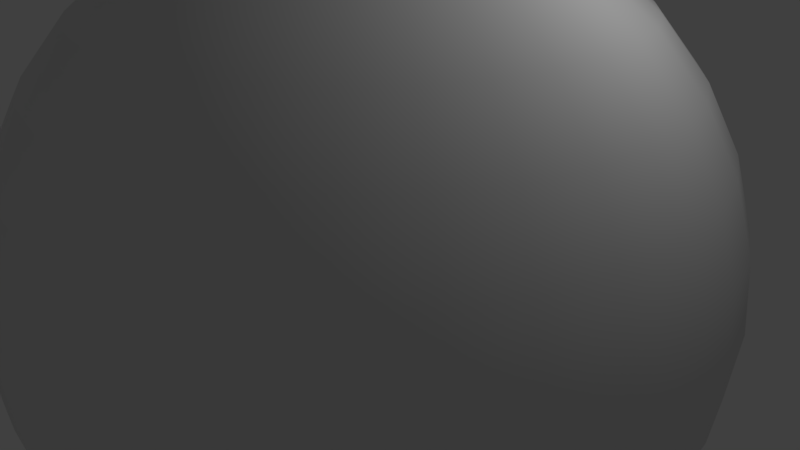 # Source: skysphere.blend  (saved by Blender 2.79.0; exported with 4.5.12 LTS)
import bpy
from mathutils import Matrix  # noqa: F401  (used for matrix-valued properties, if any)

bpy.ops.wm.read_factory_settings(use_empty=True)
scene = bpy.context.scene
scene.name = 'Scene'

# ---- collections
col_collection_1 = bpy.data.collections.new('Collection 1'); scene.collection.children.link(col_collection_1)

# ---- materials (node trees are filled in below, after node groups)
mat_starscape = bpy.data.materials.new('Starscape')
mat_starscape.alpha_threshold = 0.0
mat_starscape.use_transparent_shadow = False
mat_starscape.roughness = 0.5

# ---- material node trees

# ---- world
world_world = bpy.data.worlds.new('World'); scene.world = world_world
world_world.color = (0.05088, 0.05088, 0.05088)
world_world.use_sun_shadow = False
world_world.sun_shadow_jitter_overblur = 0.0
world_world.cycles.sampling_method = 'MANUAL'

# ---- cameras
cam_camera = bpy.data.cameras.new('Camera')
cam_camera.clip_end = 100.0
cam_camera.lens = 35.0
cam_camera.sensor_width = 32.0
cam_camera.sensor_height = 18.0
cam_camera.ortho_scale = 7.314
cam_camera.dof.focus_distance = 0.0
cam_camera.dof.aperture_fstop = 128.0

# ---- lights
light_lamp = bpy.data.lights.new('Lamp', 'POINT')
light_lamp.transmission_factor = 0.0
light_lamp.cutoff_distance = 30.0
light_lamp.energy = 100.0
light_lamp.shadow_buffer_clip_start = 1.001
light_lamp.shadow_soft_size = 0.1
light_lamp.shadow_maximum_resolution = 0.006
light_lamp.use_absolute_resolution = True

# ---- meshes
me_sphere = bpy.data.meshes.new('Sphere')
me_sphere.from_pydata([(0.03806, 0.1913, 0.9808), (0.07466, 0.3753, 0.9239), (0.1084, 0.5449, 0.8315), (0.1379, 0.6935, 0.7071), (0.1622, 0.8155, 0.5556), (0.1802, 0.9061, 0.3827), (0.1913, 0.9619, 0.1951), (0.1951, 0.9808, 7.55e-08), (0.1913, 0.9619, -0.1951), (0.1802, 0.9061, -0.3827), (0.1622, 0.8155, -0.5556), (0.1379, 0.6935, -0.7071), (0.1084, 0.5449, -0.8315), (0.07466, 0.3753, -0.9239), (0.03806, 0.1913, -0.9808), (0.07466, 0.1802, 0.9808), (0.1464, 0.3536, 0.9239), (0.2126, 0.5133, 0.8315), (0.2706, 0.6533, 0.7071), (0.3182, 0.7682, 0.5556), (0.3536, 0.8536, 0.3827), (0.3753, 0.9061, 0.1951), (0.3827, 0.9239, 7.55e-08), (0.3753, 0.9061, -0.1951), (0.3536, 0.8536, -0.3827), (0.3182, 0.7682, -0.5556), (0.2706, 0.6533, -0.7071), (0.2126, 0.5133, -0.8315), (0.1464, 0.3536, -0.9239), (0.07466, 0.1802, -0.9808), (0.1084, 0.1622, 0.9808), (0.2126, 0.3182, 0.9239), (0.3087, 0.4619, 0.8315), (0.3928, 0.5879, 0.7071), (0.4619, 0.6913, 0.5556), (0.5133, 0.7682, 0.3827), (0.5449, 0.8155, 0.1951), (0.5556, 0.8315, 7.55e-08), (0.5449, 0.8155, -0.1951), (0.5133, 0.7682, -0.3827), (0.4619, 0.6913, -0.5556), (0.3928, 0.5879, -0.7071), (0.3087, 0.4619, -0.8315), (0.2126, 0.3182, -0.9239), (0.1084, 0.1622, -0.9808), (0.1379, 0.1379, 0.9808), (0.2706, 0.2706, 0.9239), (0.3928, 0.3928, 0.8315), (0.5, 0.5, 0.7071), (0.5879, 0.5879, 0.5556), (0.6533, 0.6533, 0.3827), (0.6935, 0.6935, 0.1951), (0.7071, 0.7071, 7.55e-08), (0.6935, 0.6935, -0.1951), (0.6533, 0.6533, -0.3827), (0.5879, 0.5879, -0.5556), (0.5, 0.5, -0.7071), (0.3928, 0.3928, -0.8315), (0.2706, 0.2706, -0.9239), (0.1379, 0.1379, -0.9808), (0.1622, 0.1084, 0.9808), (0.3182, 0.2126, 0.9239), (0.4619, 0.3087, 0.8315), (0.5879, 0.3928, 0.7071), (0.6913, 0.4619, 0.5556), (0.7682, 0.5133, 0.3827), (0.8155, 0.5449, 0.1951), (0.8315, 0.5556, 7.55e-08), (0.8155, 0.5449, -0.1951), (0.7682, 0.5133, -0.3827), (0.6913, 0.4619, -0.5556), (0.5879, 0.3928, -0.7071), (0.4619, 0.3087, -0.8315), (0.3182, 0.2126, -0.9239), (0.1622, 0.1084, -0.9808), (0.1802, 0.07466, 0.9808), (0.3536, 0.1464, 0.9239), (0.5133, 0.2126, 0.8315), (0.6533, 0.2706, 0.7071), (0.7682, 0.3182, 0.5556), (0.8536, 0.3536, 0.3827), (0.9061, 0.3753, 0.1951), (0.9239, 0.3827, 7.55e-08), (0.9061, 0.3753, -0.1951), (0.8536, 0.3536, -0.3827), (0.7682, 0.3182, -0.5556), (0.6533, 0.2706, -0.7071), (0.5133, 0.2126, -0.8315), (0.3536, 0.1464, -0.9239), (0.1802, 0.07466, -0.9808), (0.1913, 0.03806, 0.9808), (0.3753, 0.07466, 0.9239), (0.5449, 0.1084, 0.8315), (0.6935, 0.1379, 0.7071), (0.8155, 0.1622, 0.5556), (0.9061, 0.1802, 0.3827), (0.9619, 0.1913, 0.1951), (0.9808, 0.1951, 7.55e-08), (0.9619, 0.1913, -0.1951), (0.9061, 0.1802, -0.3827), (0.8155, 0.1622, -0.5556), (0.6935, 0.1379, -0.7071), (0.5449, 0.1084, -0.8315), (0.3753, 0.07466, -0.9239), (0.1913, 0.03806, -0.9808), (0.1951, -3.266e-07, 0.9808), (0.3827, -3.192e-07, 0.9239), (0.5556, -3.117e-07, 0.8315), (0.7071, -3.192e-07, 0.7071), (0.8315, -3.341e-07, 0.5556), (0.9239, -2.745e-07, 0.3827), (0.9808, -3.937e-07, 0.1951), (1.0, -3.788e-07, 7.55e-08), (0.9808, -3.937e-07, -0.1951), (0.9239, -2.298e-07, -0.3827), (0.8315, -3.341e-07, -0.5556), (0.7071, -3.192e-07, -0.7071), (0.5556, -3.415e-07, -0.8315), (0.3827, -3.043e-07, -0.9239), (0.1951, -3.08e-07, -0.9808), (0.1913, -0.03806, 0.9808), (0.3753, -0.07466, 0.9239), (0.5449, -0.1084, 0.8315), (0.6935, -0.138, 0.7071), (0.8155, -0.1622, 0.5556), (0.9061, -0.1802, 0.3827), (0.9619, -0.1913, 0.1951), (0.9808, -0.1951, 7.55e-08), (0.9619, -0.1913, -0.1951), (0.9061, -0.1802, -0.3827), (0.8155, -0.1622, -0.5556), (0.6935, -0.138, -0.7071), (0.5449, -0.1084, -0.8315), (0.3753, -0.07466, -0.9239), (0.1913, -0.03806, -0.9808), (0.1802, -0.07466, 0.9808), (0.3536, -0.1464, 0.9239), (0.5133, -0.2126, 0.8315), (0.6533, -0.2706, 0.7071), (0.7682, -0.3182, 0.5556), (0.8536, -0.3536, 0.3827), (0.9061, -0.3753, 0.1951), (0.9239, -0.3827, 7.55e-08), (0.9061, -0.3753, -0.1951), (0.8536, -0.3536, -0.3827), (0.7682, -0.3182, -0.5556), (0.6533, -0.2706, -0.7071), (0.5133, -0.2126, -0.8315), (0.3536, -0.1464, -0.9239), (0.1802, -0.07466, -0.9808), (0.1622, -0.1084, 0.9808), (0.3182, -0.2126, 0.9239), (0.4619, -0.3087, 0.8315), (0.5879, -0.3928, 0.7071), (0.6913, -0.4619, 0.5556), (0.7682, -0.5133, 0.3827), (0.8155, -0.5449, 0.1951), (0.8315, -0.5556, 7.55e-08), (0.8155, -0.5449, -0.1951), (0.7682, -0.5133, -0.3827), (0.6913, -0.4619, -0.5556), (0.5879, -0.3928, -0.7071), (0.4619, -0.3087, -0.8315), (0.3182, -0.2126, -0.9239), (0.1622, -0.1084, -0.9808), (0.1379, -0.138, 0.9808), (0.2706, -0.2706, 0.9239), (0.3928, -0.3928, 0.8315), (0.5, -0.5, 0.7071), (0.5879, -0.5879, 0.5556), (0.6533, -0.6533, 0.3827), (0.6935, -0.6935, 0.1951), (0.7071, -0.7071, 7.55e-08), (0.6935, -0.6935, -0.1951), (0.6533, -0.6533, -0.3827), (0.5879, -0.5879, -0.5556), (0.5, -0.5, -0.7071), (0.3928, -0.3928, -0.8315), (0.2706, -0.2706, -0.9239), (0.1379, -0.138, -0.9808), (0.1084, -0.1622, 0.9808), (0.2126, -0.3182, 0.9239), (0.3087, -0.4619, 0.8315), (0.3928, -0.5879, 0.7071), (0.4619, -0.6913, 0.5556), (0.5133, -0.7682, 0.3827), (0.5449, -0.8155, 0.1951), (0.5556, -0.8315, 7.55e-08), (0.5449, -0.8155, -0.1951), (0.5133, -0.7682, -0.3827), (0.4619, -0.6913, -0.5556), (0.3928, -0.5879, -0.7071), (0.3087, -0.4619, -0.8315), (0.2126, -0.3182, -0.9239), (0.1084, -0.1622, -0.9808), (0.07466, -0.1802, 0.9808), (0.1464, -0.3536, 0.9239), (0.2126, -0.5133, 0.8315), (0.2706, -0.6533, 0.7071), (0.3182, -0.7682, 0.5556), (0.3536, -0.8536, 0.3827), (0.3753, -0.9061, 0.1951), (0.3827, -0.9239, 7.55e-08), (0.3753, -0.9061, -0.1951), (0.3536, -0.8536, -0.3827), (0.3182, -0.7682, -0.5556), (0.2706, -0.6533, -0.7071), (0.2126, -0.5133, -0.8315), (0.1464, -0.3536, -0.9239), (0.07466, -0.1802, -0.9808), (0.03806, -0.1913, 0.9808), (0.07466, -0.3753, 0.9239), (0.1084, -0.5449, 0.8315), (0.1379, -0.6935, 0.7071), (0.1622, -0.8155, 0.5556), (0.1802, -0.9061, 0.3827), (0.1913, -0.9619, 0.1951), (0.1951, -0.9808, 7.55e-08), (0.1913, -0.9619, -0.1951), (0.1802, -0.9061, -0.3827), (0.1622, -0.8155, -0.5556), (0.1379, -0.6935, -0.7071), (0.1084, -0.5449, -0.8315), (0.07466, -0.3753, -0.9239), (0.03806, -0.1913, -0.9808), (-7.212e-09, -0.1951, 0.9808), (4.122e-08, -0.3827, 0.9239), (2.632e-08, -0.5556, 0.8315), (-2.584e-08, -0.7071, 0.7071), (-8.544e-08, -0.8315, 0.5556), (6.357e-08, -0.9239, 0.3827), (-8.544e-08, -0.9808, 0.1951), (-1.003e-07, -1.0, 7.55e-08), (-8.544e-08, -0.9808, -0.1951), (6.357e-08, -0.9239, -0.3827), (-8.544e-08, -0.8315, -0.5556), (-2.584e-08, -0.7071, -0.7071), (-1.094e-08, -0.5556, -0.8315), (3.964e-09, -0.3827, -0.9239), (3.964e-09, -0.1951, -0.9808), (-0.03806, -0.1913, 0.9808), (-0.07466, -0.3753, 0.9239), (-0.1084, -0.5449, 0.8315), (-0.1379, -0.6935, 0.7071), (-0.1622, -0.8155, 0.5556), (-0.1802, -0.9061, 0.3827), (-0.1913, -0.9619, 0.1951), (-0.1951, -0.9808, 7.55e-08), (-0.1913, -0.9619, -0.1951), (-0.1802, -0.9061, -0.3827), (-0.1622, -0.8155, -0.5556), (-0.1379, -0.6935, -0.7071), (-0.1084, -0.5449, -0.8315), (-0.07466, -0.3753, -0.9239), (-0.03806, -0.1913, -0.9808), (-0.07466, -0.1802, 0.9808), (-0.1464, -0.3536, 0.9239), (-0.2126, -0.5133, 0.8315), (-0.2706, -0.6533, 0.7071), (-0.3182, -0.7682, 0.5556), (-0.3536, -0.8536, 0.3827), (-0.3753, -0.9061, 0.1951), (-0.3827, -0.9239, 7.55e-08), (-0.3753, -0.9061, -0.1951), (-0.3536, -0.8536, -0.3827), (-0.3182, -0.7682, -0.5556), (-0.2706, -0.6533, -0.7071), (-0.2126, -0.5133, -0.8315), (-0.1464, -0.3536, -0.9239), (-0.07466, -0.1802, -0.9808), (-0.1084, -0.1622, 0.9808), (-0.2126, -0.3182, 0.9239), (-0.3087, -0.4619, 0.8315), (-0.3928, -0.5879, 0.7071), (-0.4619, -0.6913, 0.5556), (-0.5133, -0.7682, 0.3827), (-0.5449, -0.8155, 0.1951), (-0.5556, -0.8315, 7.55e-08), (-0.5449, -0.8155, -0.1951), (-0.5133, -0.7682, -0.3827), (-0.4619, -0.6913, -0.5556), (-0.3928, -0.5879, -0.7071), (-0.3087, -0.4619, -0.8315), (-0.2126, -0.3182, -0.9239), (-0.1084, -0.1622, -0.9808), (-0.1379, -0.138, 0.9808), (-0.2706, -0.2706, 0.9239), (-0.3928, -0.3928, 0.8315), (-0.5, -0.5, 0.7071), (-0.5879, -0.5879, 0.5556), (-0.6533, -0.6533, 0.3827), (-0.6935, -0.6935, 0.1951), (-0.7071, -0.7071, 7.55e-08), (-0.6935, -0.6935, -0.1951), (-0.6533, -0.6533, -0.3827), (-0.5879, -0.5879, -0.5556), (-0.5, -0.5, -0.7071), (-0.3928, -0.3928, -0.8315), (-0.2706, -0.2706, -0.9239), (-0.1379, -0.1379, -0.9808), (-0.1622, -0.1084, 0.9808), (-0.3182, -0.2126, 0.9239), (-0.4619, -0.3087, 0.8315), (-0.5879, -0.3928, 0.7071), (-0.6913, -0.4619, 0.5556), (-0.7682, -0.5133, 0.3827), (-0.8155, -0.5449, 0.1951), (-0.8315, -0.5556, 7.55e-08), (-0.8155, -0.5449, -0.1951), (-0.7682, -0.5133, -0.3827), (-0.6913, -0.4619, -0.5556), (-0.5879, -0.3928, -0.7071), (-0.4619, -0.3087, -0.8315), (-0.3182, -0.2126, -0.9239), (-0.1622, -0.1084, -0.9808), (-0.1802, -0.07466, 0.9808), (-0.3536, -0.1464, 0.9239), (-0.5133, -0.2126, 0.8315), (-0.6533, -0.2706, 0.7071), (-0.7682, -0.3182, 0.5556), (-0.8536, -0.3536, 0.3827), (-0.9061, -0.3753, 0.1951), (-0.9239, -0.3827, 7.55e-08), (-0.9061, -0.3753, -0.1951), (-0.8536, -0.3536, -0.3827), (-0.7682, -0.3182, -0.5556), (-0.6533, -0.2706, -0.7071), (-0.5133, -0.2126, -0.8315), (-0.3536, -0.1464, -0.9239), (-0.1802, -0.07466, -0.9808), (-0.1913, -0.03806, 0.9808), (-0.3753, -0.07466, 0.9239), (-0.5449, -0.1084, 0.8315), (-0.6935, -0.1379, 0.7071), (-0.8155, -0.1622, 0.5556), (-0.9061, -0.1802, 0.3827), (-0.9619, -0.1913, 0.1951), (-0.9808, -0.1951, 7.55e-08), (-0.9619, -0.1913, -0.1951), (-0.9061, -0.1802, -0.3827), (-0.8155, -0.1622, -0.5556), (-0.6935, -0.1379, -0.7071), (-0.5449, -0.1084, -0.8315), (-0.3753, -0.07466, -0.9239), (-0.1913, -0.03806, -0.9808), (-0.1951, -3.117e-07, 0.9808), (-0.3827, -2.819e-07, 0.9239), (-0.5556, -2.819e-07, 0.8315), (-0.7071, -1.851e-07, 0.7071), (-0.8315, -1.404e-07, 0.5556), (-0.9239, -3.192e-07, 0.3827), (-0.9808, -9.567e-08, 0.1951), (-1.0, -1.404e-07, 7.55e-08), (-0.9808, -9.567e-08, -0.1951), (-0.9239, -3.192e-07, -0.3827), (-0.8315, -1.404e-07, -0.5556), (-0.7071, -1.851e-07, -0.7071), (-0.5556, -2.596e-07, -0.8315), (-0.3827, -2.521e-07, -0.9239), (-0.1951, -3.155e-07, -0.9808), (-0.1913, 0.03806, 0.9808), (-0.3753, 0.07466, 0.9239), (-0.5449, 0.1084, 0.8315), (-0.6935, 0.1379, 0.7071), (-0.8155, 0.1622, 0.5556), (-0.9061, 0.1802, 0.3827), (-0.9619, 0.1913, 0.1951), (-0.9808, 0.1951, 7.55e-08), (-0.9619, 0.1913, -0.1951), (-0.9061, 0.1802, -0.3827), (-0.8155, 0.1622, -0.5556), (-0.6935, 0.1379, -0.7071), (-0.5449, 0.1084, -0.8315), (-0.3753, 0.07466, -0.9239), (-0.1913, 0.03806, -0.9808), (-0.1802, 0.07466, 0.9808), (-0.3536, 0.1464, 0.9239), (-0.5133, 0.2126, 0.8315), (-0.6533, 0.2706, 0.7071), (-0.7682, 0.3182, 0.5556), (-0.8536, 0.3536, 0.3827), (-0.9061, 0.3753, 0.1951), (-0.9239, 0.3827, 7.55e-08), (-0.9061, 0.3753, -0.1951), (-0.8536, 0.3536, -0.3827), (-0.7682, 0.3182, -0.5556), (-0.6533, 0.2706, -0.7071), (-0.5133, 0.2126, -0.8315), (-0.3536, 0.1464, -0.9239), (-0.1802, 0.07466, -0.9808), (-0.1622, 0.1084, 0.9808), (-0.3182, 0.2126, 0.9239), (-0.4619, 0.3087, 0.8315), (-0.5879, 0.3928, 0.7071), (-0.6913, 0.4619, 0.5556), (-0.7682, 0.5133, 0.3827), (-0.8155, 0.5449, 0.1951), (-0.8315, 0.5556, 7.55e-08), (-0.8155, 0.5449, -0.1951), (-0.7682, 0.5133, -0.3827), (-0.6913, 0.4619, -0.5556), (-0.5879, 0.3928, -0.7071), (-0.4619, 0.3087, -0.8315), (-0.3182, 0.2126, -0.9239), (-0.1622, 0.1084, -0.9808), (-0.1379, 0.1379, 0.9808), (-0.2706, 0.2706, 0.9239), (-0.3928, 0.3928, 0.8315), (-0.5, 0.5, 0.7071), (-0.5879, 0.5879, 0.5556), (-0.6533, 0.6533, 0.3827), (-0.6935, 0.6935, 0.1951), (-0.7071, 0.7071, 7.55e-08), (-0.6935, 0.6935, -0.1951), (-0.6533, 0.6533, -0.3827), (-0.5879, 0.5879, -0.5556), (-0.5, 0.5, -0.7071), (-0.3928, 0.3928, -0.8315), (-0.2706, 0.2706, -0.9239), (-0.1379, 0.1379, -0.9808), (-0.1084, 0.1622, 0.9808), (-0.2126, 0.3182, 0.9239), (-0.3087, 0.4619, 0.8315), (-0.3928, 0.5879, 0.7071), (-0.4619, 0.6913, 0.5556), (-0.5133, 0.7682, 0.3827), (-0.5449, 0.8155, 0.1951), (-0.5556, 0.8315, 7.55e-08), (-0.5449, 0.8155, -0.1951), (-0.5133, 0.7682, -0.3827), (-0.4619, 0.6913, -0.5556), (-0.3928, 0.5879, -0.7071), (-0.3087, 0.4619, -0.8315), (-0.2126, 0.3182, -0.9239), (-0.1084, 0.1622, -0.9808), (-0.07466, 0.1802, 0.9808), (-0.1464, 0.3536, 0.9239), (-0.2126, 0.5133, 0.8315), (-0.2706, 0.6533, 0.7071), (-0.3182, 0.7682, 0.5556), (-0.3536, 0.8536, 0.3827), (-0.3753, 0.9061, 0.1951), (-0.3827, 0.9239, 7.55e-08), (-0.3753, 0.9061, -0.1951), (-0.3536, 0.8536, -0.3827), (-0.3182, 0.7682, -0.5556), (-0.2706, 0.6533, -0.7071), (-0.2126, 0.5133, -0.8315), (-0.1464, 0.3536, -0.9239), (-0.07466, 0.1802, -0.9808), (-0.03806, 0.1913, 0.9808), (-0.07466, 0.3753, 0.9239), (-0.1084, 0.5449, 0.8315), (-0.1379, 0.6935, 0.7071), (-0.1622, 0.8155, 0.5556), (-0.1802, 0.9061, 0.3827), (-0.1913, 0.9619, 0.1951), (-0.1951, 0.9808, 7.55e-08), (-0.1913, 0.9619, -0.1951), (-0.1802, 0.9061, -0.3827), (-0.1622, 0.8155, -0.5556), (-0.1379, 0.6935, -0.7071), (-0.1084, 0.5449, -0.8315), (-0.07466, 0.3753, -0.9239), (-0.03806, 0.1913, -0.9808), (3.749e-08, 0.1951, 0.9808), (7.847e-08, 0.3827, 0.9239), (1.083e-07, 0.5556, 0.8315), (1.53e-07, 0.7071, 0.7071), (2.722e-07, 0.8315, 0.5556), (6.357e-08, 0.9239, 0.3827), (2.573e-07, 0.9808, 0.1951), (2.722e-07, 1.0, 7.55e-08), (2.573e-07, 0.9808, -0.1951), (6.357e-08, 0.9239, -0.3827), (2.722e-07, 0.8315, -0.5556), (1.53e-07, 0.7071, -0.7071), (1.232e-07, 0.5556, -0.8315), (7.847e-08, 0.3827, -0.9239), (1.514e-08, 0.1951, -0.9808), (0.03806, 0.1913, 0.9808), (0.03806, 0.1913, -0.9808), (0.07466, 0.1802, 0.9808), (0.07466, 0.1802, -0.9808), (0.1084, 0.1622, 0.9808), (0.1084, 0.1622, -0.9808), (0.1379, 0.1379, 0.9808), (0.1379, 0.1379, -0.9808), (0.1622, 0.1084, 0.9808), (0.1622, 0.1084, -0.9808), (0.1802, 0.07466, 0.9808), (0.1802, 0.07466, -0.9808), (0.1913, 0.03806, 0.9808), (0.1913, 0.03806, -0.9808), (0.1951, -3.266e-07, 0.9808), (0.1951, -3.08e-07, -0.9808), (0.1913, -0.03806, 0.9808), (0.1913, -0.03806, -0.9808), (0.1802, -0.07466, 0.9808), (0.1802, -0.07466, -0.9808), (0.1622, -0.1084, 0.9808), (0.1622, -0.1084, -0.9808), (0.1379, -0.138, 0.9808), (0.1379, -0.138, -0.9808), (0.1084, -0.1622, 0.9808), (0.1084, -0.1622, -0.9808), (0.07466, -0.1802, 0.9808), (0.07466, -0.1802, -0.9808), (0.03806, -0.1913, 0.9808), (0.03806, -0.1913, -0.9808), (-7.212e-09, -0.1951, 0.9808), (3.964e-09, -0.1951, -0.9808), (-0.03806, -0.1913, 0.9808), (-0.03806, -0.1913, -0.9808), (-0.07466, -0.1802, 0.9808), (-0.07466, -0.1802, -0.9808), (-0.1084, -0.1622, 0.9808), (-0.1084, -0.1622, -0.9808), (-0.1379, -0.138, 0.9808), (-0.1379, -0.1379, -0.9808), (-0.1622, -0.1084, 0.9808), (-0.1622, -0.1084, -0.9808), (-0.1802, -0.07466, 0.9808), (-0.1802, -0.07466, -0.9808), (-0.1913, -0.03806, 0.9808), (-0.1913, -0.03806, -0.9808), (-0.1951, -3.117e-07, 0.9808), (-0.1951, -3.155e-07, -0.9808), (-0.1913, 0.03806, 0.9808), (-0.1913, 0.03806, -0.9808), (-0.1802, 0.07466, 0.9808), (-0.1802, 0.07466, -0.9808), (-0.1622, 0.1084, 0.9808), (-0.1622, 0.1084, -0.9808), (-0.1379, 0.1379, 0.9808), (-0.1379, 0.1379, -0.9808), (-0.1084, 0.1622, 0.9808), (-0.1084, 0.1622, -0.9808), (-0.07466, 0.1802, 0.9808), (-0.07466, 0.1802, -0.9808), (-0.03806, 0.1913, 0.9808), (-0.03806, 0.1913, -0.9808), (3.749e-08, 0.1951, 0.9808), (1.514e-08, 0.1951, -0.9808), (0.03806, 0.1913, 0.9808), (0.03806, 0.1913, -0.9808), (0.07466, 0.1802, 0.9808), (0.07466, 0.1802, -0.9808), (0.1084, 0.1622, 0.9808), (0.1084, 0.1622, -0.9808), (0.1379, 0.1379, 0.9808), (0.1379, 0.1379, -0.9808), (0.1622, 0.1084, 0.9808), (0.1622, 0.1084, -0.9808), (0.1802, 0.07466, 0.9808), (0.1802, 0.07466, -0.9808), (0.1913, 0.03806, 0.9808), (0.1913, 0.03806, -0.9808), (0.1951, -3.266e-07, 0.9808), (0.1951, -3.08e-07, -0.9808), (0.1913, -0.03806, 0.9808), (0.1913, -0.03806, -0.9808), (0.1802, -0.07466, 0.9808), (0.1802, -0.07466, -0.9808), (0.1622, -0.1084, 0.9808), (0.1622, -0.1084, -0.9808), (0.1379, -0.138, 0.9808), (0.1379, -0.138, -0.9808), (0.1084, -0.1622, 0.9808), (0.1084, -0.1622, -0.9808), (0.07466, -0.1802, 0.9808), (0.07466, -0.1802, -0.9808), (0.03806, -0.1913, 0.9808), (0.03806, -0.1913, -0.9808), (-7.212e-09, -0.1951, 0.9808), (3.964e-09, -0.1951, -0.9808), (-0.03806, -0.1913, 0.9808), (-0.03806, -0.1913, -0.9808), (-0.07466, -0.1802, 0.9808), (-0.07466, -0.1802, -0.9808), (-0.1084, -0.1622, 0.9808), (-0.1084, -0.1622, -0.9808), (-0.1379, -0.138, 0.9808), (-0.1379, -0.1379, -0.9808), (-0.1622, -0.1084, 0.9808), (-0.1622, -0.1084, -0.9808), (-0.1802, -0.07466, 0.9808), (-0.1802, -0.07466, -0.9808), (-0.1913, -0.03806, 0.9808), (-0.1913, -0.03806, -0.9808), (-0.1951, -3.117e-07, 0.9808), (-0.1951, -3.155e-07, -0.9808), (-0.1913, 0.03806, 0.9808), (-0.1913, 0.03806, -0.9808), (-0.1802, 0.07466, 0.9808), (-0.1802, 0.07466, -0.9808), (-0.1622, 0.1084, 0.9808), (-0.1622, 0.1084, -0.9808), (-0.1379, 0.1379, 0.9808), (-0.1379, 0.1379, -0.9808), (-0.1084, 0.1622, 0.9808), (-0.1084, 0.1622, -0.9808), (-0.07466, 0.1802, 0.9808), (-0.07466, 0.1802, -0.9808), (-0.03806, 0.1913, 0.9808), (-0.03806, 0.1913, -0.9808), (3.749e-08, 0.1951, 0.9808), (1.514e-08, 0.1951, -0.9808), (0.03806, 0.1913, 0.9808), (0.03806, 0.1913, -0.9808), (0.07466, 0.1802, 0.9808), (0.07466, 0.1802, -0.9808), (0.1084, 0.1622, 0.9808), (0.1084, 0.1622, -0.9808), (0.1379, 0.1379, 0.9808), (0.1379, 0.1379, -0.9808), (0.1622, 0.1084, 0.9808), (0.1622, 0.1084, -0.9808), (0.1802, 0.07466, 0.9808), (0.1802, 0.07466, -0.9808), (0.1913, 0.03806, 0.9808), (0.1913, 0.03806, -0.9808), (0.1951, -3.266e-07, 0.9808), (0.1951, -3.08e-07, -0.9808), (0.1913, -0.03806, 0.9808), (0.1913, -0.03806, -0.9808), (0.1802, -0.07466, 0.9808), (0.1802, -0.07466, -0.9808), (0.1622, -0.1084, 0.9808), (0.1622, -0.1084, -0.9808), (0.1379, -0.138, 0.9808), (0.1379, -0.138, -0.9808), (0.1084, -0.1622, 0.9808), (0.1084, -0.1622, -0.9808), (0.07466, -0.1802, 0.9808), (0.07466, -0.1802, -0.9808), (0.03806, -0.1913, 0.9808), (0.03806, -0.1913, -0.9808), (-7.212e-09, -0.1951, 0.9808), (3.964e-09, -0.1951, -0.9808), (-0.03806, -0.1913, 0.9808), (-0.03806, -0.1913, -0.9808), (-0.07466, -0.1802, 0.9808), (-0.07466, -0.1802, -0.9808), (-0.1084, -0.1622, 0.9808), (-0.1084, -0.1622, -0.9808), (-0.1379, -0.138, 0.9808), (-0.1379, -0.1379, -0.9808), (-0.1622, -0.1084, 0.9808), (-0.1622, -0.1084, -0.9808), (-0.1802, -0.07466, 0.9808), (-0.1802, -0.07466, -0.9808), (-0.1913, -0.03806, 0.9808), (-0.1913, -0.03806, -0.9808), (-0.1951, -3.117e-07, 0.9808), (-0.1951, -3.155e-07, -0.9808), (-0.1913, 0.03806, 0.9808), (-0.1913, 0.03806, -0.9808), (-0.1802, 0.07466, 0.9808), (-0.1802, 0.07466, -0.9808), (-0.1622, 0.1084, 0.9808), (-0.1622, 0.1084, -0.9808), (-0.1379, 0.1379, 0.9808), (-0.1379, 0.1379, -0.9808), (-0.1084, 0.1622, 0.9808), (-0.1084, 0.1622, -0.9808), (-0.07466, 0.1802, 0.9808), (-0.07466, 0.1802, -0.9808), (-0.03806, 0.1913, 0.9808), (-0.03806, 0.1913, -0.9808), (3.749e-08, 0.1951, 0.9808), (1.514e-08, 0.1951, -0.9808), (-1.953e-05, -9.869e-05, 1.003), (-1.953e-05, -9.869e-05, -1.003), (-3.834e-05, -9.298e-05, 1.003), (-3.834e-05, -9.298e-05, -1.003), (-5.568e-05, -8.371e-05, 1.003), (-5.568e-05, -8.371e-05, -1.003), (-7.088e-05, -7.124e-05, 1.003), (-7.088e-05, -7.124e-05, -1.003), (-8.335e-05, -5.604e-05, 1.003), (-8.335e-05, -5.604e-05, -1.003), (-9.262e-05, -3.87e-05, 1.003), (-9.262e-05, -3.87e-05, -1.003), (-9.833e-05, -1.988e-05, 1.003), (-9.833e-05, -1.988e-05, -1.003), (-0.0001003, -3.15e-07, 1.003), (-0.0001003, -3.15e-07, -1.003), (-9.833e-05, 1.925e-05, 1.003), (-9.833e-05, 1.925e-05, -1.003), (-9.262e-05, 3.807e-05, 1.003), (-9.262e-05, 3.807e-05, -1.003), (-8.335e-05, 5.541e-05, 1.003), (-8.335e-05, 5.541e-05, -1.003), (-7.088e-05, 7.061e-05, 1.003), (-7.088e-05, 7.061e-05, -1.003), (-5.568e-05, 8.308e-05, 1.003), (-5.568e-05, 8.308e-05, -1.003), (-3.834e-05, 9.235e-05, 1.003), (-3.834e-05, 9.235e-05, -1.003), (-1.953e-05, 9.806e-05, 1.003), (-1.953e-05, 9.806e-05, -1.003), (4.184e-08, 9.998e-05, 1.003), (4.184e-08, 9.998e-05, -1.003), (1.961e-05, 9.806e-05, 1.003), (1.961e-05, 9.806e-05, -1.003), (3.842e-05, 9.235e-05, 1.003), (3.842e-05, 9.235e-05, -1.003), (5.576e-05, 8.308e-05, 1.003), (5.576e-05, 8.308e-05, -1.003), (7.096e-05, 7.061e-05, 1.003), (7.096e-05, 7.061e-05, -1.003), (8.344e-05, 5.541e-05, 1.003), (8.344e-05, 5.541e-05, -1.003), (9.271e-05, 3.807e-05, 1.003), (9.271e-05, 3.807e-05, -1.003), (9.841e-05, 1.925e-05, 1.003), (9.841e-05, 1.925e-05, -1.003), (0.0001003, -3.15e-07, 1.003), (0.0001003, -3.15e-07, -1.003), (9.841e-05, -1.988e-05, 1.003), (9.841e-05, -1.988e-05, -1.003), (9.271e-05, -3.87e-05, 1.003), (9.271e-05, -3.87e-05, -1.003), (8.344e-05, -5.604e-05, 1.003), (8.344e-05, -5.604e-05, -1.003), (7.096e-05, -7.124e-05, 1.003), (7.096e-05, -7.124e-05, -1.003), (5.576e-05, -8.371e-05, 1.003), (5.576e-05, -8.371e-05, -1.003), (3.842e-05, -9.298e-05, 1.003), (3.842e-05, -9.298e-05, -1.003), (1.961e-05, -9.869e-05, 1.003), (1.961e-05, -9.869e-05, -1.003), (4.182e-08, -0.0001006, 1.003), (4.183e-08, -0.0001006, -1.003), (-0.03806, -0.1913, 0.9808), (-0.07466, -0.3753, 0.9239), (-0.1084, -0.5449, 0.8315), (-0.1379, -0.6935, 0.7071), (-0.1622, -0.8155, 0.5556), (-0.1802, -0.9061, 0.3827), (-0.1913, -0.9619, 0.1951), (-0.1951, -0.9808, 7.55e-08), (-0.1913, -0.9619, -0.1951), (-0.1802, -0.9061, -0.3827), (-0.1622, -0.8155, -0.5556), (-0.1379, -0.6935, -0.7071), (-0.1084, -0.5449, -0.8315), (-0.07466, -0.3753, -0.9239), (-0.03806, -0.1913, -0.9808), (-0.03806, -0.1913, 0.9808), (-0.03806, -0.1913, -0.9808), (-0.03806, -0.1913, 0.9808), (-0.03806, -0.1913, -0.9808), (-0.03806, -0.1913, 0.9808), (-0.03806, -0.1913, -0.9808), (-0.01525, -0.07667, 1.003), (-0.01525, -0.07667, -1.003)], [], [(474, 473, 8, 9), (467, 466, 1, 2), (475, 474, 9, 10), (468, 467, 2, 3), (476, 475, 10, 11), (469, 468, 3, 4), (477, 476, 11, 12), (470, 469, 4, 5), (478, 477, 12, 13), (471, 470, 5, 6), (479, 478, 13, 14), (472, 471, 6, 7), (473, 472, 7, 8), (466, 465, 0, 1), (8, 7, 22, 23), (1, 0, 15, 16), (9, 8, 23, 24), (2, 1, 16, 17), (10, 9, 24, 25), (3, 2, 17, 18), (11, 10, 25, 26), (4, 3, 18, 19), (12, 11, 26, 27), (5, 4, 19, 20), (13, 12, 27, 28), (6, 5, 20, 21), (14, 13, 28, 29), (7, 6, 21, 22), (27, 26, 41, 42), (20, 19, 34, 35), (28, 27, 42, 43), (21, 20, 35, 36), (29, 28, 43, 44), (22, 21, 36, 37), (23, 22, 37, 38), (16, 15, 30, 31), (24, 23, 38, 39), (17, 16, 31, 32), (25, 24, 39, 40), (18, 17, 32, 33), (26, 25, 40, 41), (19, 18, 33, 34), (31, 30, 45, 46), (39, 38, 53, 54), (32, 31, 46, 47), (40, 39, 54, 55), (33, 32, 47, 48), (41, 40, 55, 56), (34, 33, 48, 49), (42, 41, 56, 57), (35, 34, 49, 50), (43, 42, 57, 58), (36, 35, 50, 51), (44, 43, 58, 59), (37, 36, 51, 52), (38, 37, 52, 53), (50, 49, 64, 65), (58, 57, 72, 73), (51, 50, 65, 66), (59, 58, 73, 74), (52, 51, 66, 67), (53, 52, 67, 68), (46, 45, 60, 61), (54, 53, 68, 69), (47, 46, 61, 62), (55, 54, 69, 70), (48, 47, 62, 63), (56, 55, 70, 71), (49, 48, 63, 64), (57, 56, 71, 72), (69, 68, 83, 84), (62, 61, 76, 77), (70, 69, 84, 85), (63, 62, 77, 78), (71, 70, 85, 86), (64, 63, 78, 79), (72, 71, 86, 87), (65, 64, 79, 80), (73, 72, 87, 88), (66, 65, 80, 81), (74, 73, 88, 89), (67, 66, 81, 82), (68, 67, 82, 83), (61, 60, 75, 76), (88, 87, 102, 103), (81, 80, 95, 96), (89, 88, 103, 104), (82, 81, 96, 97), (83, 82, 97, 98), (76, 75, 90, 91), (84, 83, 98, 99), (77, 76, 91, 92), (85, 84, 99, 100), (78, 77, 92, 93), (86, 85, 100, 101), (79, 78, 93, 94), (87, 86, 101, 102), (80, 79, 94, 95), (100, 99, 114, 115), (93, 92, 107, 108), (101, 100, 115, 116), (94, 93, 108, 109), (102, 101, 116, 117), (95, 94, 109, 110), (103, 102, 117, 118), (96, 95, 110, 111), (104, 103, 118, 119), (97, 96, 111, 112), (98, 97, 112, 113), (91, 90, 105, 106), (99, 98, 113, 114), (92, 91, 106, 107), (119, 118, 133, 134), (112, 111, 126, 127), (113, 112, 127, 128), (106, 105, 120, 121), (114, 113, 128, 129), (107, 106, 121, 122), (115, 114, 129, 130), (108, 107, 122, 123), (116, 115, 130, 131), (109, 108, 123, 124), (117, 116, 131, 132), (110, 109, 124, 125), (118, 117, 132, 133), (111, 110, 125, 126), (123, 122, 137, 138), (131, 130, 145, 146), (124, 123, 138, 139), (132, 131, 146, 147), (125, 124, 139, 140), (133, 132, 147, 148), (126, 125, 140, 141), (134, 133, 148, 149), (127, 126, 141, 142), (128, 127, 142, 143), (121, 120, 135, 136), (129, 128, 143, 144), (122, 121, 136, 137), (130, 129, 144, 145), (142, 141, 156, 157), (143, 142, 157, 158), (136, 135, 150, 151), (144, 143, 158, 159), (137, 136, 151, 152), (145, 144, 159, 160), (138, 137, 152, 153), (146, 145, 160, 161), (139, 138, 153, 154), (147, 146, 161, 162), (140, 139, 154, 155), (148, 147, 162, 163), (141, 140, 155, 156), (149, 148, 163, 164), (161, 160, 175, 176), (154, 153, 168, 169), (162, 161, 176, 177), (155, 154, 169, 170), (163, 162, 177, 178), (156, 155, 170, 171), (164, 163, 178, 179), (157, 156, 171, 172), (158, 157, 172, 173), (151, 150, 165, 166), (159, 158, 173, 174), (152, 151, 166, 167), (160, 159, 174, 175), (153, 152, 167, 168), (173, 172, 187, 188), (166, 165, 180, 181), (174, 173, 188, 189), (167, 166, 181, 182), (175, 174, 189, 190), (168, 167, 182, 183), (176, 175, 190, 191), (169, 168, 183, 184), (177, 176, 191, 192), (170, 169, 184, 185), (178, 177, 192, 193), (171, 170, 185, 186), (179, 178, 193, 194), (172, 171, 186, 187), (184, 183, 198, 199), (192, 191, 206, 207), (185, 184, 199, 200), (193, 192, 207, 208), (186, 185, 200, 201), (194, 193, 208, 209), (187, 186, 201, 202), (188, 187, 202, 203), (181, 180, 195, 196), (189, 188, 203, 204), (182, 181, 196, 197), (190, 189, 204, 205), (183, 182, 197, 198), (191, 190, 205, 206), (203, 202, 217, 218), (196, 195, 210, 211), (204, 203, 218, 219), (197, 196, 211, 212), (205, 204, 219, 220), (198, 197, 212, 213), (206, 205, 220, 221), (199, 198, 213, 214), (207, 206, 221, 222), (200, 199, 214, 215), (208, 207, 222, 223), (201, 200, 215, 216), (209, 208, 223, 224), (202, 201, 216, 217), (222, 221, 236, 237), (215, 214, 229, 230), (223, 222, 237, 238), (216, 215, 230, 231), (224, 223, 238, 239), (217, 216, 231, 232), (218, 217, 232, 233), (211, 210, 225, 226), (219, 218, 233, 234), (212, 211, 226, 227), (220, 219, 234, 235), (213, 212, 227, 228), (221, 220, 235, 236), (214, 213, 228, 229), (234, 233, 248, 249), (227, 226, 241, 242), (235, 234, 249, 250), (228, 227, 242, 243), (236, 235, 250, 251), (229, 228, 243, 244), (237, 236, 251, 252), (230, 229, 244, 245), (238, 237, 252, 253), (231, 230, 245, 246), (239, 238, 253, 254), (232, 231, 246, 247), (233, 232, 247, 248), (226, 225, 240, 241), (253, 252, 267, 268), (246, 245, 260, 261), (254, 253, 268, 269), (247, 246, 261, 262), (248, 247, 262, 263), (241, 240, 255, 256), (249, 248, 263, 264), (242, 241, 256, 257), (250, 249, 264, 265), (243, 242, 257, 258), (251, 250, 265, 266), (244, 243, 258, 259), (252, 251, 266, 267), (245, 244, 259, 260), (257, 256, 271, 272), (265, 264, 279, 280), (258, 257, 272, 273), (266, 265, 280, 281), (259, 258, 273, 274), (267, 266, 281, 282), (260, 259, 274, 275), (268, 267, 282, 283), (261, 260, 275, 276), (269, 268, 283, 284), (262, 261, 276, 277), (263, 262, 277, 278), (256, 255, 270, 271), (264, 263, 278, 279), (276, 275, 290, 291), (284, 283, 298, 299), (277, 276, 291, 292), (278, 277, 292, 293), (271, 270, 285, 286), (279, 278, 293, 294), (272, 271, 286, 287), (280, 279, 294, 295), (273, 272, 287, 288), (281, 280, 295, 296), (274, 273, 288, 289), (282, 281, 296, 297), (275, 274, 289, 290), (283, 282, 297, 298), (295, 294, 309, 310), (288, 287, 302, 303), (296, 295, 310, 311), (289, 288, 303, 304), (297, 296, 311, 312), (290, 289, 304, 305), (298, 297, 312, 313), (291, 290, 305, 306), (299, 298, 313, 314), (292, 291, 306, 307), (293, 292, 307, 308), (286, 285, 300, 301), (294, 293, 308, 309), (287, 286, 301, 302), (314, 313, 328, 329), (307, 306, 321, 322), (308, 307, 322, 323), (301, 300, 315, 316), (309, 308, 323, 324), (302, 301, 316, 317), (310, 309, 324, 325), (303, 302, 317, 318), (311, 310, 325, 326), (304, 303, 318, 319), (312, 311, 326, 327), (305, 304, 319, 320), (313, 312, 327, 328), (306, 305, 320, 321), (318, 317, 332, 333), (326, 325, 340, 341), (319, 318, 333, 334), (327, 326, 341, 342), (320, 319, 334, 335), (328, 327, 342, 343), (321, 320, 335, 336), (329, 328, 343, 344), (322, 321, 336, 337), (323, 322, 337, 338), (316, 315, 330, 331), (324, 323, 338, 339), (317, 316, 331, 332), (325, 324, 339, 340), (337, 336, 351, 352), (338, 337, 352, 353), (331, 330, 345, 346), (339, 338, 353, 354), (332, 331, 346, 347), (340, 339, 354, 355), (333, 332, 347, 348), (341, 340, 355, 356), (334, 333, 348, 349), (342, 341, 356, 357), (335, 334, 349, 350), (343, 342, 357, 358), (336, 335, 350, 351), (344, 343, 358, 359), (356, 355, 370, 371), (349, 348, 363, 364), (357, 356, 371, 372), (350, 349, 364, 365), (358, 357, 372, 373), (351, 350, 365, 366), (359, 358, 373, 374), (352, 351, 366, 367), (353, 352, 367, 368), (346, 345, 360, 361), (354, 353, 368, 369), (347, 346, 361, 362), (355, 354, 369, 370), (348, 347, 362, 363), (368, 367, 382, 383), (361, 360, 375, 376), (369, 368, 383, 384), (362, 361, 376, 377), (370, 369, 384, 385), (363, 362, 377, 378), (371, 370, 385, 386), (364, 363, 378, 379), (372, 371, 386, 387), (365, 364, 379, 380), (373, 372, 387, 388), (366, 365, 380, 381), (374, 373, 388, 389), (367, 366, 381, 382), (387, 386, 401, 402), (380, 379, 394, 395), (388, 387, 402, 403), (381, 380, 395, 396), (389, 388, 403, 404), (382, 381, 396, 397), (383, 382, 397, 398), (376, 375, 390, 391), (384, 383, 398, 399), (377, 376, 391, 392), (385, 384, 399, 400), (378, 377, 392, 393), (386, 385, 400, 401), (379, 378, 393, 394), (391, 390, 405, 406), (399, 398, 413, 414), (392, 391, 406, 407), (400, 399, 414, 415), (393, 392, 407, 408), (401, 400, 415, 416), (394, 393, 408, 409), (402, 401, 416, 417), (395, 394, 409, 410), (403, 402, 417, 418), (396, 395, 410, 411), (404, 403, 418, 419), (397, 396, 411, 412), (398, 397, 412, 413), (410, 409, 424, 425), (418, 417, 432, 433), (411, 410, 425, 426), (419, 418, 433, 434), (412, 411, 426, 427), (413, 412, 427, 428), (406, 405, 420, 421), (414, 413, 428, 429), (407, 406, 421, 422), (415, 414, 429, 430), (408, 407, 422, 423), (416, 415, 430, 431), (409, 408, 423, 424), (417, 416, 431, 432), (429, 428, 443, 444), (422, 421, 436, 437), (430, 429, 444, 445), (423, 422, 437, 438), (431, 430, 445, 446), (424, 423, 438, 439), (432, 431, 446, 447), (425, 424, 439, 440), (433, 432, 447, 448), (426, 425, 440, 441), (434, 433, 448, 449), (427, 426, 441, 442), (428, 427, 442, 443), (421, 420, 435, 436), (448, 447, 462, 463), (441, 440, 455, 456), (449, 448, 463, 464), (442, 441, 456, 457), (443, 442, 457, 458), (436, 435, 450, 451), (444, 443, 458, 459), (437, 436, 451, 452), (445, 444, 459, 460), (438, 437, 452, 453), (446, 445, 460, 461), (439, 438, 453, 454), (447, 446, 461, 462), (440, 439, 454, 455), (452, 451, 466, 467), (460, 459, 474, 475), (453, 452, 467, 468), (461, 460, 475, 476), (454, 453, 468, 469), (462, 461, 476, 477), (455, 454, 469, 470), (463, 462, 477, 478), (456, 455, 470, 471), (464, 463, 478, 479), (457, 456, 471, 472), (458, 457, 472, 473), (451, 450, 465, 466), (459, 458, 473, 474), (240, 225, 510, 512), (314, 329, 523, 521), (420, 405, 534, 536), (180, 165, 502, 504), (134, 149, 499, 497), (179, 194, 505, 503), (479, 14, 481, 543), (269, 284, 517, 515), (449, 464, 541, 539), (45, 30, 484, 486), (404, 419, 535, 533), (135, 120, 496, 498), (315, 300, 520, 522), (0, 465, 542, 480), (270, 255, 514, 516), (450, 435, 538, 540), (29, 44, 485, 483), (164, 179, 503, 501), (299, 314, 521, 519), (30, 15, 482, 484), (345, 330, 524, 526), (434, 449, 539, 537), (165, 150, 500, 502), (344, 359, 527, 525), (300, 285, 518, 520), (210, 195, 506, 508), (59, 74, 489, 487), (435, 420, 536, 538), (14, 29, 483, 481), (194, 209, 507, 505), (374, 389, 531, 529), (60, 45, 486, 488), (329, 344, 525, 523), (464, 479, 543, 541), (195, 180, 504, 506), (330, 315, 522, 524), (89, 104, 493, 491), (465, 450, 540, 542), (44, 59, 487, 485), (375, 360, 528, 530), (224, 239, 511, 509), (119, 134, 497, 495), (359, 374, 529, 527), (90, 75, 490, 492), (225, 210, 508, 510), (405, 390, 532, 534), (360, 345, 526, 528), (254, 269, 515, 513), (74, 89, 491, 489), (389, 404, 533, 531), (120, 105, 494, 496), (209, 224, 509, 507), (255, 240, 512, 514), (75, 60, 488, 490), (390, 375, 530, 532), (284, 299, 519, 517), (104, 119, 495, 493), (150, 135, 498, 500), (239, 254, 513, 511), (419, 434, 537, 535), (149, 164, 501, 499), (105, 90, 492, 494), (285, 270, 516, 518), (15, 0, 480, 482), (528, 526, 590, 592), (502, 500, 564, 566), (529, 531, 595, 593), (504, 502, 566, 568), (530, 528, 592, 594), (503, 505, 569, 567), (531, 533, 597, 595), (505, 507, 571, 569), (532, 530, 594, 596), (506, 504, 568, 570), (534, 532, 596, 598), (508, 506, 570, 572), (482, 480, 544, 546), (533, 535, 599, 597), (507, 509, 573, 571), (481, 483, 547, 545), (535, 537, 601, 599), (509, 511, 575, 573), (483, 485, 549, 547), (536, 534, 598, 600), (510, 508, 572, 574), (484, 482, 546, 548), (537, 539, 603, 601), (511, 513, 577, 575), (486, 484, 548, 550), (538, 536, 600, 602), (512, 510, 574, 576), (485, 487, 551, 549), (539, 541, 605, 603), (513, 515, 579, 577), (487, 489, 553, 551), (540, 538, 602, 604), (514, 512, 576, 578), (488, 486, 550, 552), (541, 543, 607, 605), (515, 517, 581, 579), (489, 491, 555, 553), (542, 540, 604, 606), (516, 514, 578, 580), (490, 488, 552, 554), (543, 481, 545, 607), (517, 519, 583, 581), (491, 493, 557, 555), (480, 542, 606, 544), (518, 516, 580, 582), (492, 490, 554, 556), (519, 521, 585, 583), (493, 495, 559, 557), (520, 518, 582, 584), (494, 492, 556, 558), (521, 523, 587, 585), (495, 497, 561, 559), (522, 520, 584, 586), (496, 494, 558, 560), (523, 525, 589, 587), (497, 499, 563, 561), (524, 522, 586, 588), (498, 496, 560, 562), (526, 524, 588, 590), (500, 498, 562, 564), (525, 527, 591, 589), (499, 501, 565, 563), (527, 529, 593, 591), (501, 503, 567, 565), (595, 597, 661, 659), (569, 571, 635, 633), (596, 594, 658, 660), (570, 568, 632, 634), (598, 596, 660, 662), (572, 570, 634, 636), (546, 544, 608, 610), (597, 599, 663, 661), (571, 573, 637, 635), (545, 547, 611, 609), (599, 601, 665, 663), (573, 575, 639, 637), (547, 549, 613, 611), (600, 598, 662, 664), (574, 572, 636, 638), (548, 546, 610, 612), (601, 603, 667, 665), (575, 577, 641, 639), (550, 548, 612, 614), (602, 600, 664, 666), (576, 574, 638, 640), (549, 551, 615, 613), (603, 605, 669, 667), (577, 579, 643, 641), (551, 553, 617, 615), (604, 602, 666, 668), (578, 576, 640, 642), (552, 550, 614, 616), (605, 607, 671, 669), (579, 581, 645, 643), (553, 555, 619, 617), (606, 604, 668, 670), (580, 578, 642, 644), (554, 552, 616, 618), (607, 545, 609, 671), (581, 583, 647, 645), (555, 557, 621, 619), (544, 606, 670, 608), (582, 580, 644, 646), (556, 554, 618, 620), (583, 585, 649, 647), (557, 559, 623, 621), (584, 582, 646, 648), (558, 556, 620, 622), (585, 587, 651, 649), (559, 561, 625, 623), (586, 584, 648, 650), (560, 558, 622, 624), (587, 589, 653, 651), (561, 563, 627, 625), (588, 586, 650, 652), (562, 560, 624, 626), (590, 588, 652, 654), (564, 562, 626, 628), (589, 591, 655, 653), (563, 565, 629, 627), (591, 593, 657, 655), (565, 567, 631, 629), (592, 590, 654, 656), (566, 564, 628, 630), (593, 595, 659, 657), (568, 566, 630, 632), (594, 592, 656, 658), (567, 569, 633, 631), (610, 608, 672, 674), (661, 663, 727, 725), (635, 637, 701, 699), (609, 611, 675, 673), (663, 665, 729, 727), (637, 639, 703, 701), (611, 613, 677, 675), (664, 662, 726, 728), (638, 636, 700, 702), (612, 610, 674, 676), (665, 667, 731, 729), (639, 641, 705, 703), (614, 612, 676, 678), (666, 664, 728, 730), (640, 638, 702, 704), (613, 615, 679, 677), (667, 669, 733, 731), (641, 643, 707, 705), (615, 617, 681, 679), (668, 666, 730, 732), (642, 640, 704, 706), (616, 614, 678, 680), (669, 671, 735, 733), (643, 645, 709, 707), (617, 619, 683, 681), (670, 668, 732, 734), (644, 642, 706, 708), (618, 616, 680, 682), (671, 609, 673, 735), (645, 647, 711, 709), (619, 621, 685, 683), (608, 670, 734, 672), (646, 644, 708, 710), (620, 618, 682, 684), (647, 649, 713, 711), (621, 623, 687, 685), (648, 646, 710, 712), (622, 620, 684, 686), (649, 651, 715, 713), (623, 625, 689, 687), (650, 648, 712, 714), (624, 622, 686, 688), (651, 653, 717, 715), (625, 627, 691, 689), (652, 650, 714, 716), (626, 624, 688, 690), (654, 652, 716, 718), (628, 626, 690, 692), (653, 655, 719, 717), (627, 629, 693, 691), (655, 657, 721, 719), (629, 631, 695, 693), (656, 654, 718, 720), (630, 628, 692, 694), (657, 659, 723, 721), (632, 630, 694, 696), (658, 656, 720, 722), (631, 633, 697, 695), (659, 661, 725, 723), (633, 635, 699, 697), (660, 658, 722, 724), (634, 632, 696, 698), (662, 660, 724, 726), (636, 634, 698, 700), (245, 246, 742, 741), (513, 254, 750, 752), (253, 254, 750, 749), (246, 247, 743, 742), (247, 248, 744, 743), (704, 640, 755, 757), (576, 512, 751, 753), (240, 241, 737, 736), (577, 641, 756, 754), (248, 249, 745, 744), (241, 242, 738, 737), (249, 250, 746, 745), (242, 243, 739, 738), (250, 251, 747, 746), (243, 244, 740, 739), (640, 576, 753, 755), (251, 252, 748, 747), (512, 240, 736, 751), (244, 245, 741, 740), (641, 705, 758, 756), (513, 577, 754, 752), (252, 253, 749, 748)])
me_sphere.polygons.foreach_set('use_smooth', [True] * 726)
_uv = me_sphere.uv_layers.new(name='UVMap')
_uv.uv.foreach_set('vector', [0.5, 0.3685, 0.5, 0.4342, 0.4687, 0.4342, 0.4687, 0.3685, 0.5, 0.8288, 0.5, 0.8945, 0.4687, 0.8945, 0.4687, 0.8288, 0.5, 0.3027, 0.5, 0.3685, 0.4687, 0.3685, 0.4687, 0.3027, 0.5, 0.763, 0.5, 0.8288, 0.4687, 0.8288, 0.4687, 0.763, 0.5, 0.237, 0.5, 0.3027, 0.4687, 0.3027, 0.4687, 0.237, 0.5, 0.6973, 0.5, 0.763, 0.4687, 0.763, 0.4687, 0.6973, 0.5, 0.1712, 0.5, 0.237, 0.4687, 0.237, 0.4687, 0.1712, 0.5, 0.6315, 0.5, 0.6973, 0.4687, 0.6973, 0.4687, 0.6315, 0.5, 0.1055, 0.5, 0.1712, 0.4687, 0.1712, 0.4687, 0.1055, 0.5, 0.5658, 0.5, 0.6315, 0.4687, 0.6315, 0.4687, 0.5658, 0.5, 0.0397, 0.5, 0.1055, 0.4687, 0.1055, 0.4687, 0.0397, 0.5, 0.5, 0.5, 0.5658, 0.4687, 0.5658, 0.4687, 0.5, 0.5, 0.4342, 0.5, 0.5, 0.4687, 0.5, 0.4687, 0.4342, 0.5, 0.8945, 0.5, 0.9603, 0.4687, 0.9603, 0.4687, 0.8945, 0.4687, 0.4342, 0.4687, 0.5, 0.4375, 0.5, 0.4375, 0.4342, 0.4687, 0.8945, 0.4687, 0.9603, 0.4375, 0.9603, 0.4375, 0.8945, 0.4687, 0.3685, 0.4687, 0.4342, 0.4375, 0.4342, 0.4375, 0.3685, 0.4687, 0.8288, 0.4687, 0.8945, 0.4375, 0.8945, 0.4375, 0.8288, 0.4687, 0.3027, 0.4687, 0.3685, 0.4375, 0.3685, 0.4375, 0.3027, 0.4687, 0.763, 0.4687, 0.8288, 0.4375, 0.8288, 0.4375, 0.763, 0.4687, 0.237, 0.4687, 0.3027, 0.4375, 0.3027, 0.4375, 0.237, 0.4687, 0.6973, 0.4687, 0.763, 0.4375, 0.763, 0.4375, 0.6973, 0.4687, 0.1712, 0.4687, 0.237, 0.4375, 0.237, 0.4375, 0.1712, 0.4687, 0.6315, 0.4687, 0.6973, 0.4375, 0.6973, 0.4375, 0.6315, 0.4687, 0.1055, 0.4687, 0.1712, 0.4375, 0.1712, 0.4375, 0.1055, 0.4687, 0.5658, 0.4687, 0.6315, 0.4375, 0.6315, 0.4375, 0.5658, 0.4687, 0.0397, 0.4687, 0.1055, 0.4375, 0.1055, 0.4375, 0.0397, 0.4687, 0.5, 0.4687, 0.5658, 0.4375, 0.5658, 0.4375, 0.5, 0.4375, 0.1712, 0.4375, 0.237, 0.4062, 0.237, 0.4062, 0.1712, 0.4375, 0.6315, 0.4375, 0.6973, 0.4062, 0.6973, 0.4062, 0.6315, 0.4375, 0.1055, 0.4375, 0.1712, 0.4062, 0.1712, 0.4062, 0.1055, 0.4375, 0.5658, 0.4375, 0.6315, 0.4062, 0.6315, 0.4062, 0.5658, 0.4375, 0.0397, 0.4375, 0.1055, 0.4062, 0.1055, 0.4062, 0.0397, 0.4375, 0.5, 0.4375, 0.5658, 0.4062, 0.5658, 0.4062, 0.5, 0.4375, 0.4342, 0.4375, 0.5, 0.4062, 0.5, 0.4062, 0.4342, 0.4375, 0.8945, 0.4375, 0.9603, 0.4062, 0.9603, 0.4062, 0.8945, 0.4375, 0.3685, 0.4375, 0.4342, 0.4062, 0.4342, 0.4062, 0.3685, 0.4375, 0.8288, 0.4375, 0.8945, 0.4062, 0.8945, 0.4062, 0.8288, 0.4375, 0.3027, 0.4375, 0.3685, 0.4062, 0.3685, 0.4062, 0.3027, 0.4375, 0.763, 0.4375, 0.8288, 0.4062, 0.8288, 0.4062, 0.763, 0.4375, 0.237, 0.4375, 0.3027, 0.4062, 0.3027, 0.4062, 0.237, 0.4375, 0.6973, 0.4375, 0.763, 0.4062, 0.763, 0.4062, 0.6973, 0.4062, 0.8945, 0.4062, 0.9603, 0.375, 0.9603, 0.375, 0.8945, 0.4062, 0.3685, 0.4062, 0.4342, 0.375, 0.4342, 0.375, 0.3685, 0.4062, 0.8288, 0.4062, 0.8945, 0.375, 0.8945, 0.375, 0.8288, 0.4062, 0.3027, 0.4062, 0.3685, 0.375, 0.3685, 0.375, 0.3027, 0.4062, 0.763, 0.4062, 0.8288, 0.375, 0.8288, 0.375, 0.763, 0.4062, 0.237, 0.4062, 0.3027, 0.375, 0.3027, 0.375, 0.237, 0.4062, 0.6973, 0.4062, 0.763, 0.375, 0.763, 0.375, 0.6973, 0.4062, 0.1712, 0.4062, 0.237, 0.375, 0.237, 0.375, 0.1712, 0.4062, 0.6315, 0.4062, 0.6973, 0.375, 0.6973, 0.375, 0.6315, 0.4062, 0.1055, 0.4062, 0.1712, 0.375, 0.1712, 0.375, 0.1055, 0.4062, 0.5658, 0.4062, 0.6315, 0.375, 0.6315, 0.375, 0.5658, 0.4062, 0.0397, 0.4062, 0.1055, 0.375, 0.1055, 0.375, 0.0397, 0.4062, 0.5, 0.4062, 0.5658, 0.375, 0.5658, 0.375, 0.5, 0.4062, 0.4342, 0.4062, 0.5, 0.375, 0.5, 0.375, 0.4342, 0.375, 0.6315, 0.375, 0.6973, 0.3437, 0.6973, 0.3437, 0.6315, 0.375, 0.1055, 0.375, 0.1712, 0.3437, 0.1712, 0.3437, 0.1055, 0.375, 0.5658, 0.375, 0.6315, 0.3437, 0.6315, 0.3437, 0.5658, 0.375, 0.0397, 0.375, 0.1055, 0.3437, 0.1055, 0.3437, 0.0397, 0.375, 0.5, 0.375, 0.5658, 0.3437, 0.5658, 0.3437, 0.5, 0.375, 0.4342, 0.375, 0.5, 0.3437, 0.5, 0.3437, 0.4342, 0.375, 0.8945, 0.375, 0.9603, 0.3437, 0.9603, 0.3437, 0.8945, 0.375, 0.3685, 0.375, 0.4342, 0.3437, 0.4342, 0.3437, 0.3685, 0.375, 0.8288, 0.375, 0.8945, 0.3437, 0.8945, 0.3437, 0.8288, 0.375, 0.3027, 0.375, 0.3685, 0.3437, 0.3685, 0.3437, 0.3027, 0.375, 0.763, 0.375, 0.8288, 0.3437, 0.8288, 0.3437, 0.763, 0.375, 0.237, 0.375, 0.3027, 0.3437, 0.3027, 0.3437, 0.237, 0.375, 0.6973, 0.375, 0.763, 0.3437, 0.763, 0.3437, 0.6973, 0.375, 0.1712, 0.375, 0.237, 0.3437, 0.237, 0.3437, 0.1712, 0.3437, 0.3685, 0.3437, 0.4342, 0.3125, 0.4342, 0.3125, 0.3685, 0.3437, 0.8288, 0.3437, 0.8945, 0.3125, 0.8945, 0.3125, 0.8288, 0.3437, 0.3027, 0.3437, 0.3685, 0.3125, 0.3685, 0.3125, 0.3027, 0.3437, 0.763, 0.3437, 0.8288, 0.3125, 0.8288, 0.3125, 0.763, 0.3437, 0.237, 0.3437, 0.3027, 0.3125, 0.3027, 0.3125, 0.237, 0.3437, 0.6973, 0.3437, 0.763, 0.3125, 0.763, 0.3125, 0.6973, 0.3437, 0.1712, 0.3437, 0.237, 0.3125, 0.237, 0.3125, 0.1712, 0.3437, 0.6315, 0.3437, 0.6973, 0.3125, 0.6973, 0.3125, 0.6315, 0.3437, 0.1055, 0.3437, 0.1712, 0.3125, 0.1712, 0.3125, 0.1055, 0.3437, 0.5658, 0.3437, 0.6315, 0.3125, 0.6315, 0.3125, 0.5658, 0.3437, 0.0397, 0.3437, 0.1055, 0.3125, 0.1055, 0.3125, 0.0397, 0.3437, 0.5, 0.3437, 0.5658, 0.3125, 0.5658, 0.3125, 0.5, 0.3437, 0.4342, 0.3437, 0.5, 0.3125, 0.5, 0.3125, 0.4342, 0.3437, 0.8945, 0.3437, 0.9603, 0.3125, 0.9603, 0.3125, 0.8945, 0.3125, 0.1055, 0.3125, 0.1712, 0.2812, 0.1712, 0.2812, 0.1055, 0.3125, 0.5658, 0.3125, 0.6315, 0.2812, 0.6315, 0.2812, 0.5658, 0.3125, 0.0397, 0.3125, 0.1055, 0.2812, 0.1055, 0.2812, 0.0397, 0.3125, 0.5, 0.3125, 0.5658, 0.2812, 0.5658, 0.2812, 0.5, 0.3125, 0.4342, 0.3125, 0.5, 0.2812, 0.5, 0.2812, 0.4342, 0.3125, 0.8945, 0.3125, 0.9603, 0.2812, 0.9603, 0.2812, 0.8945, 0.3125, 0.3685, 0.3125, 0.4342, 0.2812, 0.4342, 0.2812, 0.3685, 0.3125, 0.8288, 0.3125, 0.8945, 0.2812, 0.8945, 0.2812, 0.8288, 0.3125, 0.3027, 0.3125, 0.3685, 0.2812, 0.3685, 0.2812, 0.3027, 0.3125, 0.763, 0.3125, 0.8288, 0.2812, 0.8288, 0.2812, 0.763, 0.3125, 0.237, 0.3125, 0.3027, 0.2812, 0.3027, 0.2812, 0.237, 0.3125, 0.6973, 0.3125, 0.763, 0.2812, 0.763, 0.2812, 0.6973, 0.3125, 0.1712, 0.3125, 0.237, 0.2812, 0.237, 0.2812, 0.1712, 0.3125, 0.6315, 0.3125, 0.6973, 0.2812, 0.6973, 0.2812, 0.6315, 0.2812, 0.3027, 0.2812, 0.3685, 0.25, 0.3685, 0.25, 0.3027, 0.2812, 0.763, 0.2812, 0.8288, 0.25, 0.8288, 0.25, 0.763, 0.2812, 0.237, 0.2812, 0.3027, 0.25, 0.3027, 0.25, 0.237, 0.2812, 0.6973, 0.2812, 0.763, 0.25, 0.763, 0.25, 0.6973, 0.2812, 0.1712, 0.2812, 0.237, 0.25, 0.237, 0.25, 0.1712, 0.2812, 0.6315, 0.2812, 0.6973, 0.25, 0.6973, 0.25, 0.6315, 0.2812, 0.1055, 0.2812, 0.1712, 0.25, 0.1712, 0.25, 0.1055, 0.2812, 0.5658, 0.2812, 0.6315, 0.25, 0.6315, 0.25, 0.5658, 0.2812, 0.0397, 0.2812, 0.1055, 0.25, 0.1055, 0.25, 0.0397, 0.2812, 0.5, 0.2812, 0.5658, 0.25, 0.5658, 0.25, 0.5, 0.2812, 0.4342, 0.2812, 0.5, 0.25, 0.5, 0.25, 0.4342, 0.2812, 0.8945, 0.2812, 0.9603, 0.25, 0.9603, 0.25, 0.8945, 0.2812, 0.3685, 0.2812, 0.4342, 0.25, 0.4342, 0.25, 0.3685, 0.2812, 0.8288, 0.2812, 0.8945, 0.25, 0.8945, 0.25, 0.8288, 0.25, 0.0397, 0.25, 0.1055, 0.2187, 0.1055, 0.2187, 0.0397, 0.25, 0.5, 0.25, 0.5658, 0.2187, 0.5658, 0.2187, 0.5, 0.25, 0.4342, 0.25, 0.5, 0.2187, 0.5, 0.2187, 0.4342, 0.25, 0.8945, 0.25, 0.9603, 0.2187, 0.9603, 0.2187, 0.8945, 0.25, 0.3685, 0.25, 0.4342, 0.2187, 0.4342, 0.2187, 0.3685, 0.25, 0.8288, 0.25, 0.8945, 0.2187, 0.8945, 0.2187, 0.8288, 0.25, 0.3027, 0.25, 0.3685, 0.2187, 0.3685, 0.2187, 0.3027, 0.25, 0.763, 0.25, 0.8288, 0.2187, 0.8288, 0.2187, 0.763, 0.25, 0.237, 0.25, 0.3027, 0.2187, 0.3027, 0.2187, 0.237, 0.25, 0.6973, 0.25, 0.763, 0.2187, 0.763, 0.2187, 0.6973, 0.25, 0.1712, 0.25, 0.237, 0.2187, 0.237, 0.2187, 0.1712, 0.25, 0.6315, 0.25, 0.6973, 0.2187, 0.6973, 0.2187, 0.6315, 0.25, 0.1055, 0.25, 0.1712, 0.2187, 0.1712, 0.2187, 0.1055, 0.25, 0.5658, 0.25, 0.6315, 0.2187, 0.6315, 0.2187, 0.5658, 0.2187, 0.763, 0.2187, 0.8288, 0.1875, 0.8288, 0.1875, 0.763, 0.2187, 0.237, 0.2187, 0.3027, 0.1875, 0.3027, 0.1875, 0.237, 0.2187, 0.6973, 0.2187, 0.763, 0.1875, 0.763, 0.1875, 0.6973, 0.2187, 0.1712, 0.2187, 0.237, 0.1875, 0.237, 0.1875, 0.1712, 0.2187, 0.6315, 0.2187, 0.6973, 0.1875, 0.6973, 0.1875, 0.6315, 0.2187, 0.1055, 0.2187, 0.1712, 0.1875, 0.1712, 0.1875, 0.1055, 0.2187, 0.5658, 0.2187, 0.6315, 0.1875, 0.6315, 0.1875, 0.5658, 0.2187, 0.0397, 0.2187, 0.1055, 0.1875, 0.1055, 0.1875, 0.0397, 0.2187, 0.5, 0.2187, 0.5658, 0.1875, 0.5658, 0.1875, 0.5, 0.2187, 0.4342, 0.2187, 0.5, 0.1875, 0.5, 0.1875, 0.4342, 0.2187, 0.8945, 0.2187, 0.9603, 0.1875, 0.9603, 0.1875, 0.8945, 0.2187, 0.3685, 0.2187, 0.4342, 0.1875, 0.4342, 0.1875, 0.3685, 0.2187, 0.8288, 0.2187, 0.8945, 0.1875, 0.8945, 0.1875, 0.8288, 0.2187, 0.3027, 0.2187, 0.3685, 0.1875, 0.3685, 0.1875, 0.3027, 0.1875, 0.5, 0.1875, 0.5658, 0.1562, 0.5658, 0.1562, 0.5, 0.1875, 0.4342, 0.1875, 0.5, 0.1562, 0.5, 0.1562, 0.4342, 0.1875, 0.8945, 0.1875, 0.9603, 0.1562, 0.9603, 0.1562, 0.8945, 0.1875, 0.3685, 0.1875, 0.4342, 0.1562, 0.4342, 0.1562, 0.3685, 0.1875, 0.8288, 0.1875, 0.8945, 0.1562, 0.8945, 0.1562, 0.8288, 0.1875, 0.3027, 0.1875, 0.3685, 0.1562, 0.3685, 0.1562, 0.3027, 0.1875, 0.763, 0.1875, 0.8288, 0.1562, 0.8288, 0.1562, 0.763, 0.1875, 0.237, 0.1875, 0.3027, 0.1562, 0.3027, 0.1562, 0.237, 0.1875, 0.6973, 0.1875, 0.763, 0.1562, 0.763, 0.1562, 0.6973, 0.1875, 0.1712, 0.1875, 0.237, 0.1562, 0.237, 0.1562, 0.1712, 0.1875, 0.6315, 0.1875, 0.6973, 0.1562, 0.6973, 0.1562, 0.6315, 0.1875, 0.1055, 0.1875, 0.1712, 0.1562, 0.1712, 0.1562, 0.1055, 0.1875, 0.5658, 0.1875, 0.6315, 0.1562, 0.6315, 0.1562, 0.5658, 0.1875, 0.0397, 0.1875, 0.1055, 0.1562, 0.1055, 0.1562, 0.0397, 0.1562, 0.237, 0.1562, 0.3027, 0.125, 0.3027, 0.125, 0.237, 0.1562, 0.6973, 0.1562, 0.763, 0.125, 0.763, 0.125, 0.6973, 0.1562, 0.1712, 0.1562, 0.237, 0.125, 0.237, 0.125, 0.1712, 0.1562, 0.6315, 0.1562, 0.6973, 0.125, 0.6973, 0.125, 0.6315, 0.1562, 0.1055, 0.1562, 0.1712, 0.125, 0.1712, 0.125, 0.1055, 0.1562, 0.5658, 0.1562, 0.6315, 0.125, 0.6315, 0.125, 0.5658, 0.1562, 0.0397, 0.1562, 0.1055, 0.125, 0.1055, 0.125, 0.0397, 0.1562, 0.5, 0.1562, 0.5658, 0.125, 0.5658, 0.125, 0.5, 0.1562, 0.4342, 0.1562, 0.5, 0.125, 0.5, 0.125, 0.4342, 0.1562, 0.8945, 0.1562, 0.9603, 0.125, 0.9603, 0.125, 0.8945, 0.1562, 0.3685, 0.1562, 0.4342, 0.125, 0.4342, 0.125, 0.3685, 0.1562, 0.8288, 0.1562, 0.8945, 0.125, 0.8945, 0.125, 0.8288, 0.1562, 0.3027, 0.1562, 0.3685, 0.125, 0.3685, 0.125, 0.3027, 0.1562, 0.763, 0.1562, 0.8288, 0.125, 0.8288, 0.125, 0.763, 0.125, 0.4342, 0.125, 0.5, 0.09375, 0.5, 0.09375, 0.4342, 0.125, 0.8945, 0.125, 0.9603, 0.09375, 0.9603, 0.09375, 0.8945, 0.125, 0.3685, 0.125, 0.4342, 0.09375, 0.4342, 0.09375, 0.3685, 0.125, 0.8288, 0.125, 0.8945, 0.09375, 0.8945, 0.09375, 0.8288, 0.125, 0.3027, 0.125, 0.3685, 0.09375, 0.3685, 0.09375, 0.3027, 0.125, 0.763, 0.125, 0.8288, 0.09375, 0.8288, 0.09375, 0.763, 0.125, 0.237, 0.125, 0.3027, 0.09375, 0.3027, 0.09375, 0.237, 0.125, 0.6973, 0.125, 0.763, 0.09375, 0.763, 0.09375, 0.6973, 0.125, 0.1712, 0.125, 0.237, 0.09375, 0.237, 0.09375, 0.1712, 0.125, 0.6315, 0.125, 0.6973, 0.09375, 0.6973, 0.09375, 0.6315, 0.125, 0.1055, 0.125, 0.1712, 0.09375, 0.1712, 0.09375, 0.1055, 0.125, 0.5658, 0.125, 0.6315, 0.09375, 0.6315, 0.09375, 0.5658, 0.125, 0.0397, 0.125, 0.1055, 0.09375, 0.1055, 0.09375, 0.0397, 0.125, 0.5, 0.125, 0.5658, 0.09375, 0.5658, 0.09375, 0.5, 0.09375, 0.6973, 0.09375, 0.763, 0.0625, 0.763, 0.0625, 0.6973, 0.09375, 0.1712, 0.09375, 0.237, 0.0625, 0.237, 0.0625, 0.1712, 0.09375, 0.6315, 0.09375, 0.6973, 0.0625, 0.6973, 0.0625, 0.6315, 0.09375, 0.1055, 0.09375, 0.1712, 0.0625, 0.1712, 0.0625, 0.1055, 0.09375, 0.5658, 0.09375, 0.6315, 0.0625, 0.6315, 0.0625, 0.5658, 0.09375, 0.0397, 0.09375, 0.1055, 0.0625, 0.1055, 0.0625, 0.0397, 0.09375, 0.5, 0.09375, 0.5658, 0.0625, 0.5658, 0.0625, 0.5, 0.09375, 0.4342, 0.09375, 0.5, 0.0625, 0.5, 0.0625, 0.4342, 0.09375, 0.8945, 0.09375, 0.9603, 0.0625, 0.9603, 0.0625, 0.8945, 0.09375, 0.3685, 0.09375, 0.4342, 0.0625, 0.4342, 0.0625, 0.3685, 0.09375, 0.8288, 0.09375, 0.8945, 0.0625, 0.8945, 0.0625, 0.8288, 0.09375, 0.3027, 0.09375, 0.3685, 0.0625, 0.3685, 0.0625, 0.3027, 0.09375, 0.763, 0.09375, 0.8288, 0.0625, 0.8288, 0.0625, 0.763, 0.09375, 0.237, 0.09375, 0.3027, 0.0625, 0.3027, 0.0625, 0.237, 0.0625, 0.4342, 0.0625, 0.5, 0.03125, 0.5, 0.03125, 0.4342, 0.0625, 0.8945, 0.0625, 0.9603, 0.03125, 0.9603, 0.03125, 0.8945, 0.0625, 0.3685, 0.0625, 0.4342, 0.03125, 0.4342, 0.03125, 0.3685, 0.0625, 0.8288, 0.0625, 0.8945, 0.03125, 0.8945, 0.03125, 0.8288, 0.0625, 0.3027, 0.0625, 0.3685, 0.03125, 0.3685, 0.03125, 0.3027, 0.0625, 0.763, 0.0625, 0.8288, 0.03125, 0.8288, 0.03125, 0.763, 0.0625, 0.237, 0.0625, 0.3027, 0.03125, 0.3027, 0.03125, 0.237, 0.0625, 0.6973, 0.0625, 0.763, 0.03125, 0.763, 0.03125, 0.6973, 0.0625, 0.1712, 0.0625, 0.237, 0.03125, 0.237, 0.03125, 0.1712, 0.0625, 0.6315, 0.0625, 0.6973, 0.03125, 0.6973, 0.03125, 0.6315, 0.0625, 0.1055, 0.0625, 0.1712, 0.03125, 0.1712, 0.03125, 0.1055, 0.0625, 0.5658, 0.0625, 0.6315, 0.03125, 0.6315, 0.03125, 0.5658, 0.0625, 0.0397, 0.0625, 0.1055, 0.03125, 0.1055, 0.03125, 0.0397, 0.0625, 0.5, 0.0625, 0.5658, 0.03125, 0.5658, 0.03125, 0.5, 0.03125, 0.1712, 0.03125, 0.237, 0.0, 0.237, 0.0, 0.1712, 0.03125, 0.6315, 0.03125, 0.6973, 0.0, 0.6973, 2.98e-08, 0.6315, 0.03125, 0.1055, 0.03125, 0.1712, 0.0, 0.1712, 2.98e-08, 0.1055, 0.03125, 0.5658, 0.03125, 0.6315, 2.98e-08, 0.6315, 0.0, 0.5658, 0.03125, 0.0397, 0.03125, 0.1055, 2.98e-08, 0.1055, 2.98e-08, 0.0397, 0.03125, 0.5, 0.03125, 0.5658, 0.0, 0.5658, 0.0, 0.5, 0.03125, 0.4342, 0.03125, 0.5, 0.0, 0.5, 0.0, 0.4342, 0.03125, 0.8945, 0.03125, 0.9603, 0.0, 0.9603, 2.98e-08, 0.8945, 0.03125, 0.3685, 0.03125, 0.4342, 0.0, 0.4342, 2.98e-08, 0.3685, 0.03125, 0.8288, 0.03125, 0.8945, 2.98e-08, 0.8945, 2.98e-08, 0.8288, 0.03125, 0.3027, 0.03125, 0.3685, 2.98e-08, 0.3685, 0.0, 0.3027, 0.03125, 0.763, 0.03125, 0.8288, 2.98e-08, 0.8288, 0.0, 0.763, 0.03125, 0.237, 0.03125, 0.3027, 0.0, 0.3027, 0.0, 0.237, 0.03125, 0.6973, 0.03125, 0.763, 0.0, 0.763, 0.0, 0.6973, 1.0, 0.3685, 1.0, 0.4342, 0.9687, 0.4342, 0.9687, 0.3685, 1.0, 0.8288, 1.0, 0.8945, 0.9687, 0.8945, 0.9687, 0.8288, 1.0, 0.3027, 1.0, 0.3685, 0.9687, 0.3685, 0.9687, 0.3027, 1.0, 0.763, 1.0, 0.8288, 0.9687, 0.8288, 0.9687, 0.763, 1.0, 0.237, 1.0, 0.3027, 0.9687, 0.3027, 0.9687, 0.237, 1.0, 0.6973, 1.0, 0.763, 0.9687, 0.763, 0.9687, 0.6973, 1.0, 0.1712, 1.0, 0.237, 0.9687, 0.237, 0.9687, 0.1712, 1.0, 0.6315, 1.0, 0.6973, 0.9687, 0.6973, 0.9687, 0.6315, 1.0, 0.1055, 1.0, 0.1712, 0.9687, 0.1712, 0.9687, 0.1055, 1.0, 0.5658, 1.0, 0.6315, 0.9687, 0.6315, 0.9687, 0.5658, 1.0, 0.0397, 1.0, 0.1055, 0.9687, 0.1055, 0.9687, 0.0397, 1.0, 0.5, 1.0, 0.5658, 0.9687, 0.5658, 0.9687, 0.5, 1.0, 0.4342, 1.0, 0.5, 0.9687, 0.5, 0.9687, 0.4342, 1.0, 0.8945, 1.0, 0.9603, 0.9687, 0.9603, 0.9687, 0.8945, 0.9687, 0.1055, 0.9687, 0.1712, 0.9375, 0.1712, 0.9375, 0.1055, 0.9687, 0.5658, 0.9687, 0.6315, 0.9375, 0.6315, 0.9375, 0.5658, 0.9687, 0.0397, 0.9687, 0.1055, 0.9375, 0.1055, 0.9375, 0.0397, 0.9687, 0.5, 0.9687, 0.5658, 0.9375, 0.5658, 0.9375, 0.5, 0.9687, 0.4342, 0.9687, 0.5, 0.9375, 0.5, 0.9375, 0.4342, 0.9687, 0.8945, 0.9687, 0.9603, 0.9375, 0.9603, 0.9375, 0.8945, 0.9687, 0.3685, 0.9687, 0.4342, 0.9375, 0.4342, 0.9375, 0.3685, 0.9687, 0.8288, 0.9687, 0.8945, 0.9375, 0.8945, 0.9375, 0.8288, 0.9687, 0.3027, 0.9687, 0.3685, 0.9375, 0.3685, 0.9375, 0.3027, 0.9687, 0.763, 0.9687, 0.8288, 0.9375, 0.8288, 0.9375, 0.763, 0.9687, 0.237, 0.9687, 0.3027, 0.9375, 0.3027, 0.9375, 0.237, 0.9687, 0.6973, 0.9687, 0.763, 0.9375, 0.763, 0.9375, 0.6973, 0.9687, 0.1712, 0.9687, 0.237, 0.9375, 0.237, 0.9375, 0.1712, 0.9687, 0.6315, 0.9687, 0.6973, 0.9375, 0.6973, 0.9375, 0.6315, 0.9375, 0.8288, 0.9375, 0.8945, 0.9062, 0.8945, 0.9062, 0.8288, 0.9375, 0.3027, 0.9375, 0.3685, 0.9062, 0.3685, 0.9062, 0.3027, 0.9375, 0.763, 0.9375, 0.8288, 0.9062, 0.8288, 0.9062, 0.763, 0.9375, 0.237, 0.9375, 0.3027, 0.9062, 0.3027, 0.9062, 0.237, 0.9375, 0.6973, 0.9375, 0.763, 0.9062, 0.763, 0.9062, 0.6973, 0.9375, 0.1712, 0.9375, 0.237, 0.9062, 0.237, 0.9062, 0.1712, 0.9375, 0.6315, 0.9375, 0.6973, 0.9062, 0.6973, 0.9062, 0.6315, 0.9375, 0.1055, 0.9375, 0.1712, 0.9062, 0.1712, 0.9062, 0.1055, 0.9375, 0.5658, 0.9375, 0.6315, 0.9062, 0.6315, 0.9062, 0.5658, 0.9375, 0.0397, 0.9375, 0.1055, 0.9062, 0.1055, 0.9062, 0.0397, 0.9375, 0.5, 0.9375, 0.5658, 0.9062, 0.5658, 0.9062, 0.5, 0.9375, 0.4342, 0.9375, 0.5, 0.9062, 0.5, 0.9062, 0.4342, 0.9375, 0.8945, 0.9375, 0.9603, 0.9062, 0.9603, 0.9062, 0.8945, 0.9375, 0.3685, 0.9375, 0.4342, 0.9062, 0.4342, 0.9062, 0.3685, 0.9062, 0.5658, 0.9062, 0.6315, 0.875, 0.6315, 0.875, 0.5658, 0.9062, 0.0397, 0.9062, 0.1055, 0.875, 0.1055, 0.875, 0.0397, 0.9062, 0.5, 0.9062, 0.5658, 0.875, 0.5658, 0.875, 0.5, 0.9062, 0.4342, 0.9062, 0.5, 0.875, 0.5, 0.875, 0.4342, 0.9062, 0.8945, 0.9062, 0.9603, 0.875, 0.9603, 0.875, 0.8945, 0.9062, 0.3685, 0.9062, 0.4342, 0.875, 0.4342, 0.875, 0.3685, 0.9062, 0.8288, 0.9062, 0.8945, 0.875, 0.8945, 0.875, 0.8288, 0.9062, 0.3027, 0.9062, 0.3685, 0.875, 0.3685, 0.875, 0.3027, 0.9062, 0.763, 0.9062, 0.8288, 0.875, 0.8288, 0.875, 0.763, 0.9062, 0.237, 0.9062, 0.3027, 0.875, 0.3027, 0.875, 0.237, 0.9062, 0.6973, 0.9062, 0.763, 0.875, 0.763, 0.875, 0.6973, 0.9062, 0.1712, 0.9062, 0.237, 0.875, 0.237, 0.875, 0.1712, 0.9062, 0.6315, 0.9062, 0.6973, 0.875, 0.6973, 0.875, 0.6315, 0.9062, 0.1055, 0.9062, 0.1712, 0.875, 0.1712, 0.875, 0.1055, 0.875, 0.3027, 0.875, 0.3685, 0.8437, 0.3685, 0.8437, 0.3027, 0.875, 0.763, 0.875, 0.8288, 0.8437, 0.8288, 0.8437, 0.763, 0.875, 0.237, 0.875, 0.3027, 0.8437, 0.3027, 0.8437, 0.237, 0.875, 0.6973, 0.875, 0.763, 0.8437, 0.763, 0.8437, 0.6973, 0.875, 0.1712, 0.875, 0.237, 0.8437, 0.237, 0.8437, 0.1712, 0.875, 0.6315, 0.875, 0.6973, 0.8437, 0.6973, 0.8437, 0.6315, 0.875, 0.1055, 0.875, 0.1712, 0.8437, 0.1712, 0.8437, 0.1055, 0.875, 0.5658, 0.875, 0.6315, 0.8437, 0.6315, 0.8437, 0.5658, 0.875, 0.0397, 0.875, 0.1055, 0.8437, 0.1055, 0.8438, 0.0397, 0.875, 0.5, 0.875, 0.5658, 0.8437, 0.5658, 0.8437, 0.5, 0.875, 0.4342, 0.875, 0.5, 0.8437, 0.5, 0.8437, 0.4342, 0.875, 0.8945, 0.875, 0.9603, 0.8438, 0.9603, 0.8438, 0.8945, 0.875, 0.3685, 0.875, 0.4342, 0.8437, 0.4342, 0.8437, 0.3685, 0.875, 0.8288, 0.875, 0.8945, 0.8438, 0.8945, 0.8437, 0.8288, 0.8438, 0.0397, 0.8437, 0.1055, 0.8125, 0.1055, 0.8125, 0.0397, 0.8437, 0.5, 0.8437, 0.5658, 0.8125, 0.5658, 0.8125, 0.5, 0.8437, 0.4342, 0.8437, 0.5, 0.8125, 0.5, 0.8125, 0.4342, 0.8438, 0.8945, 0.8438, 0.9603, 0.8125, 0.9603, 0.8125, 0.8945, 0.8437, 0.3685, 0.8437, 0.4342, 0.8125, 0.4342, 0.8125, 0.3685, 0.8437, 0.8288, 0.8438, 0.8945, 0.8125, 0.8945, 0.8125, 0.8288, 0.8437, 0.3027, 0.8437, 0.3685, 0.8125, 0.3685, 0.8125, 0.3027, 0.8437, 0.763, 0.8437, 0.8288, 0.8125, 0.8288, 0.8125, 0.763, 0.8437, 0.237, 0.8437, 0.3027, 0.8125, 0.3027, 0.8125, 0.237, 0.8437, 0.6973, 0.8437, 0.763, 0.8125, 0.763, 0.8125, 0.6973, 0.8437, 0.1712, 0.8437, 0.237, 0.8125, 0.237, 0.8125, 0.1712, 0.8437, 0.6315, 0.8437, 0.6973, 0.8125, 0.6973, 0.8125, 0.6315, 0.8437, 0.1055, 0.8437, 0.1712, 0.8125, 0.1712, 0.8125, 0.1055, 0.8437, 0.5658, 0.8437, 0.6315, 0.8125, 0.6315, 0.8125, 0.5658, 0.8125, 0.763, 0.8125, 0.8288, 0.7812, 0.8288, 0.7812, 0.763, 0.8125, 0.237, 0.8125, 0.3027, 0.7812, 0.3027, 0.7812, 0.237, 0.8125, 0.6973, 0.8125, 0.763, 0.7812, 0.763, 0.7812, 0.6973, 0.8125, 0.1712, 0.8125, 0.237, 0.7812, 0.237, 0.7812, 0.1712, 0.8125, 0.6315, 0.8125, 0.6973, 0.7812, 0.6973, 0.7812, 0.6315, 0.8125, 0.1055, 0.8125, 0.1712, 0.7812, 0.1712, 0.7812, 0.1055, 0.8125, 0.5658, 0.8125, 0.6315, 0.7812, 0.6315, 0.7812, 0.5658, 0.8125, 0.0397, 0.8125, 0.1055, 0.7812, 0.1055, 0.7813, 0.0397, 0.8125, 0.5, 0.8125, 0.5658, 0.7812, 0.5658, 0.7812, 0.5, 0.8125, 0.4342, 0.8125, 0.5, 0.7812, 0.5, 0.7812, 0.4342, 0.8125, 0.8945, 0.8125, 0.9603, 0.7813, 0.9603, 0.7812, 0.8945, 0.8125, 0.3685, 0.8125, 0.4342, 0.7812, 0.4342, 0.7812, 0.3685, 0.8125, 0.8288, 0.8125, 0.8945, 0.7812, 0.8945, 0.7812, 0.8288, 0.8125, 0.3027, 0.8125, 0.3685, 0.7812, 0.3685, 0.7812, 0.3027, 0.7812, 0.5, 0.7812, 0.5658, 0.75, 0.5658, 0.75, 0.5, 0.7812, 0.4342, 0.7812, 0.5, 0.75, 0.5, 0.75, 0.4342, 0.7812, 0.8945, 0.7813, 0.9603, 0.75, 0.9603, 0.75, 0.8945, 0.7812, 0.3685, 0.7812, 0.4342, 0.75, 0.4342, 0.75, 0.3685, 0.7812, 0.8288, 0.7812, 0.8945, 0.75, 0.8945, 0.75, 0.8288, 0.7812, 0.3027, 0.7812, 0.3685, 0.75, 0.3685, 0.75, 0.3027, 0.7812, 0.763, 0.7812, 0.8288, 0.75, 0.8288, 0.75, 0.763, 0.7812, 0.237, 0.7812, 0.3027, 0.75, 0.3027, 0.75, 0.237, 0.7812, 0.6973, 0.7812, 0.763, 0.75, 0.763, 0.75, 0.6973, 0.7812, 0.1712, 0.7812, 0.237, 0.75, 0.237, 0.75, 0.1712, 0.7812, 0.6315, 0.7812, 0.6973, 0.75, 0.6973, 0.75, 0.6315, 0.7812, 0.1055, 0.7812, 0.1712, 0.75, 0.1712, 0.75, 0.1055, 0.7812, 0.5658, 0.7812, 0.6315, 0.75, 0.6315, 0.75, 0.5658, 0.7813, 0.0397, 0.7812, 0.1055, 0.75, 0.1055, 0.75, 0.0397, 0.75, 0.237, 0.75, 0.3027, 0.7187, 0.3027, 0.7187, 0.237, 0.75, 0.6973, 0.75, 0.763, 0.7187, 0.763, 0.7187, 0.6973, 0.75, 0.1712, 0.75, 0.237, 0.7187, 0.237, 0.7188, 0.1712, 0.75, 0.6315, 0.75, 0.6973, 0.7187, 0.6973, 0.7188, 0.6315, 0.75, 0.1055, 0.75, 0.1712, 0.7188, 0.1712, 0.7188, 0.1055, 0.75, 0.5658, 0.75, 0.6315, 0.7188, 0.6315, 0.7187, 0.5658, 0.75, 0.0397, 0.75, 0.1055, 0.7188, 0.1055, 0.7188, 0.0397, 0.75, 0.5, 0.75, 0.5658, 0.7187, 0.5658, 0.7187, 0.5, 0.75, 0.4342, 0.75, 0.5, 0.7187, 0.5, 0.7187, 0.4342, 0.75, 0.8945, 0.75, 0.9603, 0.7188, 0.9603, 0.7188, 0.8945, 0.75, 0.3685, 0.75, 0.4342, 0.7187, 0.4342, 0.7188, 0.3685, 0.75, 0.8288, 0.75, 0.8945, 0.7188, 0.8945, 0.7188, 0.8288, 0.75, 0.3027, 0.75, 0.3685, 0.7188, 0.3685, 0.7187, 0.3027, 0.75, 0.763, 0.75, 0.8288, 0.7188, 0.8288, 0.7187, 0.763, 0.7187, 0.4342, 0.7187, 0.5, 0.6875, 0.5, 0.6875, 0.4342, 0.7188, 0.8945, 0.7188, 0.9603, 0.6875, 0.9603, 0.6875, 0.8945, 0.7188, 0.3685, 0.7187, 0.4342, 0.6875, 0.4342, 0.6875, 0.3685, 0.7188, 0.8288, 0.7188, 0.8945, 0.6875, 0.8945, 0.6875, 0.8288, 0.7187, 0.3027, 0.7188, 0.3685, 0.6875, 0.3685, 0.6875, 0.3027, 0.7187, 0.763, 0.7188, 0.8288, 0.6875, 0.8288, 0.6875, 0.763, 0.7187, 0.237, 0.7187, 0.3027, 0.6875, 0.3027, 0.6875, 0.237, 0.7187, 0.6973, 0.7187, 0.763, 0.6875, 0.763, 0.6875, 0.6973, 0.7188, 0.1712, 0.7187, 0.237, 0.6875, 0.237, 0.6875, 0.1712, 0.7188, 0.6315, 0.7187, 0.6973, 0.6875, 0.6973, 0.6875, 0.6315, 0.7188, 0.1055, 0.7188, 0.1712, 0.6875, 0.1712, 0.6875, 0.1055, 0.7187, 0.5658, 0.7188, 0.6315, 0.6875, 0.6315, 0.6875, 0.5658, 0.7188, 0.0397, 0.7188, 0.1055, 0.6875, 0.1055, 0.6875, 0.0397, 0.7187, 0.5, 0.7187, 0.5658, 0.6875, 0.5658, 0.6875, 0.5, 0.6875, 0.1712, 0.6875, 0.237, 0.6562, 0.237, 0.6562, 0.1712, 0.6875, 0.6315, 0.6875, 0.6973, 0.6562, 0.6973, 0.6562, 0.6315, 0.6875, 0.1055, 0.6875, 0.1712, 0.6562, 0.1712, 0.6562, 0.1055, 0.6875, 0.5658, 0.6875, 0.6315, 0.6562, 0.6315, 0.6562, 0.5658, 0.6875, 0.0397, 0.6875, 0.1055, 0.6562, 0.1055, 0.6563, 0.0397, 0.6875, 0.5, 0.6875, 0.5658, 0.6562, 0.5658, 0.6562, 0.5, 0.6875, 0.4342, 0.6875, 0.5, 0.6562, 0.5, 0.6562, 0.4342, 0.6875, 0.8945, 0.6875, 0.9603, 0.6563, 0.9603, 0.6563, 0.8945, 0.6875, 0.3685, 0.6875, 0.4342, 0.6562, 0.4342, 0.6562, 0.3685, 0.6875, 0.8288, 0.6875, 0.8945, 0.6563, 0.8945, 0.6562, 0.8288, 0.6875, 0.3027, 0.6875, 0.3685, 0.6562, 0.3685, 0.6562, 0.3027, 0.6875, 0.763, 0.6875, 0.8288, 0.6562, 0.8288, 0.6562, 0.763, 0.6875, 0.237, 0.6875, 0.3027, 0.6562, 0.3027, 0.6562, 0.237, 0.6875, 0.6973, 0.6875, 0.763, 0.6562, 0.763, 0.6562, 0.6973, 0.6563, 0.8945, 0.6563, 0.9603, 0.625, 0.9603, 0.625, 0.8945, 0.6562, 0.3685, 0.6562, 0.4342, 0.625, 0.4342, 0.625, 0.3685, 0.6562, 0.8288, 0.6563, 0.8945, 0.625, 0.8945, 0.625, 0.8288, 0.6562, 0.3027, 0.6562, 0.3685, 0.625, 0.3685, 0.625, 0.3027, 0.6562, 0.763, 0.6562, 0.8288, 0.625, 0.8288, 0.625, 0.763, 0.6562, 0.237, 0.6562, 0.3027, 0.625, 0.3027, 0.625, 0.237, 0.6562, 0.6973, 0.6562, 0.763, 0.625, 0.763, 0.625, 0.6973, 0.6562, 0.1712, 0.6562, 0.237, 0.625, 0.237, 0.625, 0.1712, 0.6562, 0.6315, 0.6562, 0.6973, 0.625, 0.6973, 0.625, 0.6315, 0.6562, 0.1055, 0.6562, 0.1712, 0.625, 0.1712, 0.625, 0.1055, 0.6562, 0.5658, 0.6562, 0.6315, 0.625, 0.6315, 0.625, 0.5658, 0.6563, 0.0397, 0.6562, 0.1055, 0.625, 0.1055, 0.625, 0.0397, 0.6562, 0.5, 0.6562, 0.5658, 0.625, 0.5658, 0.625, 0.5, 0.6562, 0.4342, 0.6562, 0.5, 0.625, 0.5, 0.625, 0.4342, 0.625, 0.6315, 0.625, 0.6973, 0.5937, 0.6973, 0.5937, 0.6315, 0.625, 0.1055, 0.625, 0.1712, 0.5937, 0.1712, 0.5938, 0.1055, 0.625, 0.5658, 0.625, 0.6315, 0.5937, 0.6315, 0.5937, 0.5658, 0.625, 0.0397, 0.625, 0.1055, 0.5938, 0.1055, 0.5938, 0.0397, 0.625, 0.5, 0.625, 0.5658, 0.5937, 0.5658, 0.5937, 0.5, 0.625, 0.4342, 0.625, 0.5, 0.5937, 0.5, 0.5937, 0.4342, 0.625, 0.8945, 0.625, 0.9603, 0.5938, 0.9603, 0.5938, 0.8945, 0.625, 0.3685, 0.625, 0.4342, 0.5937, 0.4342, 0.5937, 0.3685, 0.625, 0.8288, 0.625, 0.8945, 0.5938, 0.8945, 0.5937, 0.8288, 0.625, 0.3027, 0.625, 0.3685, 0.5937, 0.3685, 0.5937, 0.3027, 0.625, 0.763, 0.625, 0.8288, 0.5937, 0.8288, 0.5937, 0.763, 0.625, 0.237, 0.625, 0.3027, 0.5937, 0.3027, 0.5937, 0.237, 0.625, 0.6973, 0.625, 0.763, 0.5937, 0.763, 0.5937, 0.6973, 0.625, 0.1712, 0.625, 0.237, 0.5937, 0.237, 0.5937, 0.1712, 0.5937, 0.3685, 0.5937, 0.4342, 0.5625, 0.4342, 0.5625, 0.3685, 0.5937, 0.8288, 0.5938, 0.8945, 0.5625, 0.8945, 0.5625, 0.8288, 0.5937, 0.3027, 0.5937, 0.3685, 0.5625, 0.3685, 0.5625, 0.3027, 0.5937, 0.763, 0.5937, 0.8288, 0.5625, 0.8288, 0.5625, 0.763, 0.5937, 0.237, 0.5937, 0.3027, 0.5625, 0.3027, 0.5625, 0.237, 0.5937, 0.6973, 0.5937, 0.763, 0.5625, 0.763, 0.5625, 0.6973, 0.5937, 0.1712, 0.5937, 0.237, 0.5625, 0.237, 0.5625, 0.1712, 0.5937, 0.6315, 0.5937, 0.6973, 0.5625, 0.6973, 0.5625, 0.6315, 0.5938, 0.1055, 0.5937, 0.1712, 0.5625, 0.1712, 0.5625, 0.1055, 0.5937, 0.5658, 0.5937, 0.6315, 0.5625, 0.6315, 0.5625, 0.5658, 0.5938, 0.0397, 0.5938, 0.1055, 0.5625, 0.1055, 0.5625, 0.0397, 0.5937, 0.5, 0.5937, 0.5658, 0.5625, 0.5658, 0.5625, 0.5, 0.5937, 0.4342, 0.5937, 0.5, 0.5625, 0.5, 0.5625, 0.4342, 0.5938, 0.8945, 0.5938, 0.9603, 0.5625, 0.9603, 0.5625, 0.8945, 0.5625, 0.1055, 0.5625, 0.1712, 0.5312, 0.1712, 0.5312, 0.1055, 0.5625, 0.5658, 0.5625, 0.6315, 0.5312, 0.6315, 0.5312, 0.5658, 0.5625, 0.0397, 0.5625, 0.1055, 0.5312, 0.1055, 0.5312, 0.0397, 0.5625, 0.5, 0.5625, 0.5658, 0.5312, 0.5658, 0.5312, 0.5, 0.5625, 0.4342, 0.5625, 0.5, 0.5312, 0.5, 0.5312, 0.4342, 0.5625, 0.8945, 0.5625, 0.9603, 0.5312, 0.9603, 0.5312, 0.8945, 0.5625, 0.3685, 0.5625, 0.4342, 0.5312, 0.4342, 0.5312, 0.3685, 0.5625, 0.8288, 0.5625, 0.8945, 0.5312, 0.8945, 0.5312, 0.8288, 0.5625, 0.3027, 0.5625, 0.3685, 0.5312, 0.3685, 0.5312, 0.3027, 0.5625, 0.763, 0.5625, 0.8288, 0.5312, 0.8288, 0.5312, 0.763, 0.5625, 0.237, 0.5625, 0.3027, 0.5312, 0.3027, 0.5312, 0.237, 0.5625, 0.6973, 0.5625, 0.763, 0.5312, 0.763, 0.5312, 0.6973, 0.5625, 0.1712, 0.5625, 0.237, 0.5312, 0.237, 0.5312, 0.1712, 0.5625, 0.6315, 0.5625, 0.6973, 0.5312, 0.6973, 0.5312, 0.6315, 0.5312, 0.8288, 0.5312, 0.8945, 0.5, 0.8945, 0.5, 0.8288, 0.5312, 0.3027, 0.5312, 0.3685, 0.5, 0.3685, 0.5, 0.3027, 0.5312, 0.763, 0.5312, 0.8288, 0.5, 0.8288, 0.5, 0.763, 0.5312, 0.237, 0.5312, 0.3027, 0.5, 0.3027, 0.5, 0.237, 0.5312, 0.6973, 0.5312, 0.763, 0.5, 0.763, 0.5, 0.6973, 0.5312, 0.1712, 0.5312, 0.237, 0.5, 0.237, 0.5, 0.1712, 0.5312, 0.6315, 0.5312, 0.6973, 0.5, 0.6973, 0.5, 0.6315, 0.5312, 0.1055, 0.5312, 0.1712, 0.5, 0.1712, 0.5, 0.1055, 0.5312, 0.5658, 0.5312, 0.6315, 0.5, 0.6315, 0.5, 0.5658, 0.5312, 0.0397, 0.5312, 0.1055, 0.5, 0.1055, 0.5, 0.0397, 0.5312, 0.5, 0.5312, 0.5658, 0.5, 0.5658, 0.5, 0.5, 0.5312, 0.4342, 0.5312, 0.5, 0.5, 0.5, 0.5, 0.4342, 0.5312, 0.8945, 0.5312, 0.9603, 0.5, 0.9603, 0.5, 0.8945, 0.5312, 0.3685, 0.5312, 0.4342, 0.5, 0.4342, 0.5, 0.3685, 0.9687, 0.9603, 1.0, 0.9603, 1.0, 0.9603, 0.9687, 0.9603, 0.8438, 0.0397, 0.8125, 0.0397, 0.8125, 0.0397, 0.8438, 0.0397, 0.5938, 0.9603, 0.625, 0.9603, 0.625, 0.9603, 0.5938, 0.9603, 0.09375, 0.9603, 0.125, 0.9603, 0.125, 0.9603, 0.09375, 0.9603, 0.2187, 0.0397, 0.1875, 0.0397, 0.1875, 0.0397, 0.2187, 0.0397, 0.125, 0.0397, 0.09375, 0.0397, 0.09375, 0.0397, 0.125, 0.0397, 0.5, 0.0397, 0.4687, 0.0397, 0.4687, 0.0397, 0.5, 0.0397, 0.9375, 0.0397, 0.9062, 0.0397, 0.9062, 0.0397, 0.9375, 0.0397, 0.5625, 0.0397, 0.5312, 0.0397, 0.5312, 0.0397, 0.5625, 0.0397, 0.375, 0.9603, 0.4062, 0.9603, 0.4062, 0.9603, 0.375, 0.9603, 0.6563, 0.0397, 0.625, 0.0397, 0.625, 0.0397, 0.6563, 0.0397, 0.1875, 0.9603, 0.2187, 0.9603, 0.2187, 0.9603, 0.1875, 0.9603, 0.8125, 0.9603, 0.8438, 0.9603, 0.8438, 0.9603, 0.8125, 0.9603, 0.4687, 0.9603, 0.5, 0.9603, 0.5, 0.9603, 0.4687, 0.9603, 0.9062, 0.9603, 0.9375, 0.9603, 0.9375, 0.9603, 0.9062, 0.9603, 0.5312, 0.9603, 0.5625, 0.9603, 0.5625, 0.9603, 0.5312, 0.9603, 0.4375, 0.0397, 0.4062, 0.0397, 0.4062, 0.0397, 0.4375, 0.0397, 0.1562, 0.0397, 0.125, 0.0397, 0.125, 0.0397, 0.1562, 0.0397, 0.875, 0.0397, 0.8438, 0.0397, 0.8438, 0.0397, 0.875, 0.0397, 0.4062, 0.9603, 0.4375, 0.9603, 0.4375, 0.9603, 0.4062, 0.9603, 0.75, 0.9603, 0.7813, 0.9603, 0.7813, 0.9603, 0.75, 0.9603, 0.5938, 0.0397, 0.5625, 0.0397, 0.5625, 0.0397, 0.5938, 0.0397, 0.125, 0.9603, 0.1562, 0.9603, 0.1562, 0.9603, 0.125, 0.9603, 0.7813, 0.0397, 0.75, 0.0397, 0.75, 0.0397, 0.7813, 0.0397, 0.8438, 0.9603, 0.875, 0.9603, 0.875, 0.9603, 0.8438, 0.9603, 0.03125, 0.9603, 0.0625, 0.9603, 0.0625, 0.9603, 0.03125, 0.9603, 0.375, 0.0397, 0.3437, 0.0397, 0.3437, 0.0397, 0.375, 0.0397, 0.5625, 0.9603, 0.5938, 0.9603, 0.5938, 0.9603, 0.5625, 0.9603, 0.4687, 0.0397, 0.4375, 0.0397, 0.4375, 0.0397, 0.4687, 0.0397, 0.09375, 0.0397, 0.0625, 0.0397, 0.0625, 0.0397, 0.09375, 0.0397, 0.7188, 0.0397, 0.6875, 0.0397, 0.6875, 0.0397, 0.7188, 0.0397, 0.3437, 0.9603, 0.375, 0.9603, 0.375, 0.9603, 0.3437, 0.9603, 0.8125, 0.0397, 0.7813, 0.0397, 0.7813, 0.0397, 0.8125, 0.0397, 0.5312, 0.0397, 0.5, 0.0397, 0.5, 0.0397, 0.5312, 0.0397, 0.0625, 0.9603, 0.09375, 0.9603, 0.09375, 0.9603, 0.0625, 0.9603, 0.7813, 0.9603, 0.8125, 0.9603, 0.8125, 0.9603, 0.7813, 0.9603, 0.3125, 0.0397, 0.2812, 0.0397, 0.2812, 0.0397, 0.3125, 0.0397, 0.5, 0.9603, 0.5312, 0.9603, 0.5312, 0.9603, 0.5, 0.9603, 0.4062, 0.0397, 0.375, 0.0397, 0.375, 0.0397, 0.4062, 0.0397, 0.6875, 0.9603, 0.7188, 0.9603, 0.7188, 0.9603, 0.6875, 0.9603, 0.03125, 0.0397, 2.98e-08, 0.0397, 2.98e-08, 0.0397, 0.03125, 0.0397, 0.25, 0.0397, 0.2187, 0.0397, 0.2187, 0.0397, 0.25, 0.0397, 0.75, 0.0397, 0.7188, 0.0397, 0.7188, 0.0397, 0.75, 0.0397, 0.2812, 0.9603, 0.3125, 0.9603, 0.3125, 0.9603, 0.2812, 0.9603, 0.0, 0.9603, 0.03125, 0.9603, 0.03125, 0.9603, 0.0, 0.9603, 0.625, 0.9603, 0.6563, 0.9603, 0.6563, 0.9603, 0.625, 0.9603, 0.7188, 0.9603, 0.75, 0.9603, 0.75, 0.9603, 0.7188, 0.9603, 0.9687, 0.0397, 0.9375, 0.0397, 0.9375, 0.0397, 0.9687, 0.0397, 0.3437, 0.0397, 0.3125, 0.0397, 0.3125, 0.0397, 0.3437, 0.0397, 0.6875, 0.0397, 0.6563, 0.0397, 0.6563, 0.0397, 0.6875, 0.0397, 0.2187, 0.9603, 0.25, 0.9603, 0.25, 0.9603, 0.2187, 0.9603, 0.0625, 0.0397, 0.03125, 0.0397, 0.03125, 0.0397, 0.0625, 0.0397, 0.9375, 0.9603, 0.9687, 0.9603, 0.9687, 0.9603, 0.9375, 0.9603, 0.3125, 0.9603, 0.3437, 0.9603, 0.3437, 0.9603, 0.3125, 0.9603, 0.6563, 0.9603, 0.6875, 0.9603, 0.6875, 0.9603, 0.6563, 0.9603, 0.9062, 0.0397, 0.875, 0.0397, 0.875, 0.0397, 0.9062, 0.0397, 0.2812, 0.0397, 0.25, 0.0397, 0.25, 0.0397, 0.2812, 0.0397, 0.1562, 0.9603, 0.1875, 0.9603, 0.1875, 0.9603, 0.1562, 0.9603, 1.0, 0.0397, 0.9687, 0.0397, 0.9687, 0.0397, 1.0, 0.0397, 0.625, 0.0397, 0.5938, 0.0397, 0.5938, 0.0397, 0.625, 0.0397, 0.1875, 0.0397, 0.1562, 0.0397, 0.1562, 0.0397, 0.1875, 0.0397, 0.25, 0.9603, 0.2812, 0.9603, 0.2812, 0.9603, 0.25, 0.9603, 0.875, 0.9603, 0.9062, 0.9603, 0.9062, 0.9603, 0.875, 0.9603, 0.4375, 0.9603, 0.4687, 0.9603, 0.4687, 0.9603, 0.4375, 0.9603, 0.7188, 0.9603, 0.75, 0.9603, 0.75, 0.9603, 0.7188, 0.9603, 0.125, 0.9603, 0.1562, 0.9603, 0.1562, 0.9603, 0.125, 0.9603, 0.7188, 0.0397, 0.6875, 0.0397, 0.6875, 0.0397, 0.7188, 0.0397, 0.09375, 0.9603, 0.125, 0.9603, 0.125, 0.9603, 0.09375, 0.9603, 0.6875, 0.9603, 0.7188, 0.9603, 0.7188, 0.9603, 0.6875, 0.9603, 0.125, 0.0397, 0.09375, 0.0397, 0.09375, 0.0397, 0.125, 0.0397, 0.6875, 0.0397, 0.6563, 0.0397, 0.6563, 0.0397, 0.6875, 0.0397, 0.09375, 0.0397, 0.0625, 0.0397, 0.0625, 0.0397, 0.09375, 0.0397, 0.6563, 0.9603, 0.6875, 0.9603, 0.6875, 0.9603, 0.6563, 0.9603, 0.0625, 0.9603, 0.09375, 0.9603, 0.09375, 0.9603, 0.0625, 0.9603, 0.625, 0.9603, 0.6563, 0.9603, 0.6563, 0.9603, 0.625, 0.9603, 0.03125, 0.9603, 0.0625, 0.9603, 0.0625, 0.9603, 0.03125, 0.9603, 0.4375, 0.9603, 0.4687, 0.9603, 0.4687, 0.9603, 0.4375, 0.9603, 0.6563, 0.0397, 0.625, 0.0397, 0.625, 0.0397, 0.6563, 0.0397, 0.0625, 0.0397, 0.03125, 0.0397, 0.03125, 0.0397, 0.0625, 0.0397, 0.4687, 0.0397, 0.4375, 0.0397, 0.4375, 0.0397, 0.4687, 0.0397, 0.625, 0.0397, 0.5938, 0.0397, 0.5938, 0.0397, 0.625, 0.0397, 0.03125, 0.0397, 2.98e-08, 0.0397, 2.98e-08, 0.0397, 0.03125, 0.0397, 0.4375, 0.0397, 0.4062, 0.0397, 0.4062, 0.0397, 0.4375, 0.0397, 0.5938, 0.9603, 0.625, 0.9603, 0.625, 0.9603, 0.5938, 0.9603, 0.0, 0.9603, 0.03125, 0.9603, 0.03125, 0.9603, 0.0, 0.9603, 0.4062, 0.9603, 0.4375, 0.9603, 0.4375, 0.9603, 0.4062, 0.9603, 0.5938, 0.0397, 0.5625, 0.0397, 0.5625, 0.0397, 0.5938, 0.0397, 1.0, 0.0397, 0.9687, 0.0397, 0.9687, 0.0397, 1.0, 0.0397, 0.375, 0.9603, 0.4062, 0.9603, 0.4062, 0.9603, 0.375, 0.9603, 0.5625, 0.9603, 0.5938, 0.9603, 0.5938, 0.9603, 0.5625, 0.9603, 0.9687, 0.9603, 1.0, 0.9603, 1.0, 0.9603, 0.9687, 0.9603, 0.4062, 0.0397, 0.375, 0.0397, 0.375, 0.0397, 0.4062, 0.0397, 0.5625, 0.0397, 0.5312, 0.0397, 0.5312, 0.0397, 0.5625, 0.0397, 0.9687, 0.0397, 0.9375, 0.0397, 0.9375, 0.0397, 0.9687, 0.0397, 0.375, 0.0397, 0.3437, 0.0397, 0.3437, 0.0397, 0.375, 0.0397, 0.5312, 0.9603, 0.5625, 0.9603, 0.5625, 0.9603, 0.5312, 0.9603, 0.9375, 0.9603, 0.9687, 0.9603, 0.9687, 0.9603, 0.9375, 0.9603, 0.3437, 0.9603, 0.375, 0.9603, 0.375, 0.9603, 0.3437, 0.9603, 0.5312, 0.0397, 0.5, 0.0397, 0.5, 0.0397, 0.5312, 0.0397, 0.9375, 0.0397, 0.9062, 0.0397, 0.9062, 0.0397, 0.9375, 0.0397, 0.3437, 0.0397, 0.3125, 0.0397, 0.3125, 0.0397, 0.3437, 0.0397, 0.5, 0.9603, 0.5312, 0.9603, 0.5312, 0.9603, 0.5, 0.9603, 0.9062, 0.9603, 0.9375, 0.9603, 0.9375, 0.9603, 0.9062, 0.9603, 0.3125, 0.9603, 0.3437, 0.9603, 0.3437, 0.9603, 0.3125, 0.9603, 0.5, 0.0397, 0.4687, 0.0397, 0.4687, 0.0397, 0.5, 0.0397, 0.9062, 0.0397, 0.875, 0.0397, 0.875, 0.0397, 0.9062, 0.0397, 0.3125, 0.0397, 0.2812, 0.0397, 0.2812, 0.0397, 0.3125, 0.0397, 0.4687, 0.9603, 0.5, 0.9603, 0.5, 0.9603, 0.4687, 0.9603, 0.875, 0.9603, 0.9062, 0.9603, 0.9062, 0.9603, 0.875, 0.9603, 0.2812, 0.9603, 0.3125, 0.9603, 0.3125, 0.9603, 0.2812, 0.9603, 0.875, 0.0397, 0.8438, 0.0397, 0.8438, 0.0397, 0.875, 0.0397, 0.2812, 0.0397, 0.25, 0.0397, 0.25, 0.0397, 0.2812, 0.0397, 0.8438, 0.9603, 0.875, 0.9603, 0.875, 0.9603, 0.8438, 0.9603, 0.25, 0.9603, 0.2812, 0.9603, 0.2812, 0.9603, 0.25, 0.9603, 0.8438, 0.0397, 0.8125, 0.0397, 0.8125, 0.0397, 0.8438, 0.0397, 0.25, 0.0397, 0.2187, 0.0397, 0.2187, 0.0397, 0.25, 0.0397, 0.8125, 0.9603, 0.8438, 0.9603, 0.8438, 0.9603, 0.8125, 0.9603, 0.2187, 0.9603, 0.25, 0.9603, 0.25, 0.9603, 0.2187, 0.9603, 0.8125, 0.0397, 0.7813, 0.0397, 0.7813, 0.0397, 0.8125, 0.0397, 0.2187, 0.0397, 0.1875, 0.0397, 0.1875, 0.0397, 0.2187, 0.0397, 0.7813, 0.9603, 0.8125, 0.9603, 0.8125, 0.9603, 0.7813, 0.9603, 0.1875, 0.9603, 0.2187, 0.9603, 0.2187, 0.9603, 0.1875, 0.9603, 0.75, 0.9603, 0.7813, 0.9603, 0.7813, 0.9603, 0.75, 0.9603, 0.1562, 0.9603, 0.1875, 0.9603, 0.1875, 0.9603, 0.1562, 0.9603, 0.7813, 0.0397, 0.75, 0.0397, 0.75, 0.0397, 0.7813, 0.0397, 0.1875, 0.0397, 0.1562, 0.0397, 0.1562, 0.0397, 0.1875, 0.0397, 0.75, 0.0397, 0.7188, 0.0397, 0.7188, 0.0397, 0.75, 0.0397, 0.1562, 0.0397, 0.125, 0.0397, 0.125, 0.0397, 0.1562, 0.0397, 0.6875, 0.0397, 0.6563, 0.0397, 0.6563, 0.0397, 0.6875, 0.0397, 0.09375, 0.0397, 0.0625, 0.0397, 0.0625, 0.0397, 0.09375, 0.0397, 0.6563, 0.9603, 0.6875, 0.9603, 0.6875, 0.9603, 0.6563, 0.9603, 0.0625, 0.9603, 0.09375, 0.9603, 0.09375, 0.9603, 0.0625, 0.9603, 0.625, 0.9603, 0.6563, 0.9603, 0.6563, 0.9603, 0.625, 0.9603, 0.03125, 0.9603, 0.0625, 0.9603, 0.0625, 0.9603, 0.03125, 0.9603, 0.4375, 0.9603, 0.4687, 0.9603, 0.4687, 0.9603, 0.4375, 0.9603, 0.6563, 0.0397, 0.625, 0.0397, 0.625, 0.0397, 0.6563, 0.0397, 0.0625, 0.0397, 0.03125, 0.0397, 0.03125, 0.0397, 0.0625, 0.0397, 0.4687, 0.0397, 0.4375, 0.0397, 0.4375, 0.0397, 0.4687, 0.0397, 0.625, 0.0397, 0.5938, 0.0397, 0.5938, 0.0397, 0.625, 0.0397, 0.03125, 0.0397, 2.98e-08, 0.0397, 2.98e-08, 0.0397, 0.03125, 0.0397, 0.4375, 0.0397, 0.4062, 0.0397, 0.4062, 0.0397, 0.4375, 0.0397, 0.5938, 0.9603, 0.625, 0.9603, 0.625, 0.9603, 0.5938, 0.9603, 0.0, 0.9603, 0.03125, 0.9603, 0.03125, 0.9603, 0.0, 0.9603, 0.4062, 0.9603, 0.4375, 0.9603, 0.4375, 0.9603, 0.4062, 0.9603, 0.5938, 0.0397, 0.5625, 0.0397, 0.5625, 0.0397, 0.5938, 0.0397, 1.0, 0.0397, 0.9687, 0.0397, 0.9687, 0.0397, 1.0, 0.0397, 0.375, 0.9603, 0.4062, 0.9603, 0.4062, 0.9603, 0.375, 0.9603, 0.5625, 0.9603, 0.5938, 0.9603, 0.5938, 0.9603, 0.5625, 0.9603, 0.9687, 0.9603, 1.0, 0.9603, 1.0, 0.9603, 0.9687, 0.9603, 0.4062, 0.0397, 0.375, 0.0397, 0.375, 0.0397, 0.4062, 0.0397, 0.5625, 0.0397, 0.5312, 0.0397, 0.5312, 0.0397, 0.5625, 0.0397, 0.9687, 0.0397, 0.9375, 0.0397, 0.9375, 0.0397, 0.9687, 0.0397, 0.375, 0.0397, 0.3437, 0.0397, 0.3437, 0.0397, 0.375, 0.0397, 0.5312, 0.9603, 0.5625, 0.9603, 0.5625, 0.9603, 0.5312, 0.9603, 0.9375, 0.9603, 0.9687, 0.9603, 0.9687, 0.9603, 0.9375, 0.9603, 0.3437, 0.9603, 0.375, 0.9603, 0.375, 0.9603, 0.3437, 0.9603, 0.5312, 0.0397, 0.5, 0.0397, 0.5, 0.0397, 0.5312, 0.0397, 0.9375, 0.0397, 0.9062, 0.0397, 0.9062, 0.0397, 0.9375, 0.0397, 0.3437, 0.0397, 0.3125, 0.0397, 0.3125, 0.0397, 0.3437, 0.0397, 0.5, 0.9603, 0.5312, 0.9603, 0.5312, 0.9603, 0.5, 0.9603, 0.9062, 0.9603, 0.9375, 0.9603, 0.9375, 0.9603, 0.9062, 0.9603, 0.3125, 0.9603, 0.3437, 0.9603, 0.3437, 0.9603, 0.3125, 0.9603, 0.5, 0.0397, 0.4687, 0.0397, 0.4687, 0.0397, 0.5, 0.0397, 0.9062, 0.0397, 0.875, 0.0397, 0.875, 0.0397, 0.9062, 0.0397, 0.3125, 0.0397, 0.2812, 0.0397, 0.2812, 0.0397, 0.3125, 0.0397, 0.4687, 0.9603, 0.5, 0.9603, 0.5, 0.9603, 0.4687, 0.9603, 0.875, 0.9603, 0.9062, 0.9603, 0.9062, 0.9603, 0.875, 0.9603, 0.2812, 0.9603, 0.3125, 0.9603, 0.3125, 0.9603, 0.2812, 0.9603, 0.875, 0.0397, 0.8438, 0.0397, 0.8438, 0.0397, 0.875, 0.0397, 0.2812, 0.0397, 0.25, 0.0397, 0.25, 0.0397, 0.2812, 0.0397, 0.8438, 0.9603, 0.875, 0.9603, 0.875, 0.9603, 0.8438, 0.9603, 0.25, 0.9603, 0.2812, 0.9603, 0.2812, 0.9603, 0.25, 0.9603, 0.8438, 0.0397, 0.8125, 0.0397, 0.8125, 0.0397, 0.8438, 0.0397, 0.25, 0.0397, 0.2187, 0.0397, 0.2187, 0.0397, 0.25, 0.0397, 0.8125, 0.9603, 0.8438, 0.9603, 0.8438, 0.9603, 0.8125, 0.9603, 0.2187, 0.9603, 0.25, 0.9603, 0.25, 0.9603, 0.2187, 0.9603, 0.8125, 0.0397, 0.7813, 0.0397, 0.7813, 0.0397, 0.8125, 0.0397, 0.2187, 0.0397, 0.1875, 0.0397, 0.1875, 0.0397, 0.2187, 0.0397, 0.7813, 0.9603, 0.8125, 0.9603, 0.8125, 0.9603, 0.7813, 0.9603, 0.1875, 0.9603, 0.2187, 0.9603, 0.2187, 0.9603, 0.1875, 0.9603, 0.75, 0.9603, 0.7813, 0.9603, 0.7813, 0.9603, 0.75, 0.9603, 0.1562, 0.9603, 0.1875, 0.9603, 0.1875, 0.9603, 0.1562, 0.9603, 0.7813, 0.0397, 0.75, 0.0397, 0.75, 0.0397, 0.7813, 0.0397, 0.1875, 0.0397, 0.1562, 0.0397, 0.1562, 0.0397, 0.1875, 0.0397, 0.75, 0.0397, 0.7188, 0.0397, 0.7188, 0.0397, 0.75, 0.0397, 0.1562, 0.0397, 0.125, 0.0397, 0.125, 0.0397, 0.1562, 0.0397, 0.7188, 0.9603, 0.75, 0.9603, 0.75, 0.9603, 0.7188, 0.9603, 0.125, 0.9603, 0.1562, 0.9603, 0.1562, 0.9603, 0.125, 0.9603, 0.7188, 0.0397, 0.6875, 0.0397, 0.6875, 0.0397, 0.7188, 0.0397, 0.09375, 0.9603, 0.125, 0.9603, 0.125, 0.9603, 0.09375, 0.9603, 0.6875, 0.9603, 0.7188, 0.9603, 0.7188, 0.9603, 0.6875, 0.9603, 0.125, 0.0397, 0.09375, 0.0397, 0.09375, 0.0397, 0.125, 0.0397, 0.4375, 0.9603, 0.4687, 0.9603, 0.4687, 1.0, 0.4375, 1.0, 0.6563, 0.0397, 0.625, 0.0397, 0.625, 0.0, 0.6563, 0.0, 0.0625, 0.0397, 0.03125, 0.0397, 0.03125, 5.644e-07, 0.0625, 5.644e-07, 0.4687, 0.0397, 0.4375, 0.0397, 0.4375, 0.0, 0.4687, 0.0, 0.625, 0.0397, 0.5938, 0.0397, 0.5938, 0.0, 0.625, 0.0, 0.03125, 0.0397, 2.98e-08, 0.0397, 8.941e-08, 5.644e-07, 0.03125, 5.644e-07, 0.4375, 0.0397, 0.4062, 0.0397, 0.4062, 0.0, 0.4375, 0.0, 0.5938, 0.9603, 0.625, 0.9603, 0.625, 1.0, 0.5938, 1.0, 0.0, 0.9603, 0.03125, 0.9603, 0.03125, 1.0, 8.941e-08, 1.0, 0.4062, 0.9603, 0.4375, 0.9603, 0.4375, 1.0, 0.4062, 1.0, 0.5938, 0.0397, 0.5625, 0.0397, 0.5625, 0.0, 0.5938, 0.0, 1.0, 0.0397, 0.9687, 0.0397, 0.9688, 5.644e-07, 1.0, 5.644e-07, 0.375, 0.9603, 0.4062, 0.9603, 0.4062, 1.0, 0.375, 1.0, 0.5625, 0.9603, 0.5938, 0.9603, 0.5938, 1.0, 0.5625, 1.0, 0.9687, 0.9603, 1.0, 0.9603, 1.0, 1.0, 0.9688, 1.0, 0.4062, 0.0397, 0.375, 0.0397, 0.375, 0.0, 0.4062, 0.0, 0.5625, 0.0397, 0.5312, 0.0397, 0.5312, 0.0, 0.5625, 0.0, 0.9687, 0.0397, 0.9375, 0.0397, 0.9375, 5.644e-07, 0.9688, 5.644e-07, 0.375, 0.0397, 0.3437, 0.0397, 0.3437, 0.0, 0.375, 0.0, 0.5312, 0.9603, 0.5625, 0.9603, 0.5625, 1.0, 0.5312, 1.0, 0.9375, 0.9603, 0.9687, 0.9603, 0.9688, 1.0, 0.9375, 1.0, 0.3437, 0.9603, 0.375, 0.9603, 0.375, 1.0, 0.3437, 1.0, 0.5312, 0.0397, 0.5, 0.0397, 0.5, 0.0, 0.5312, 0.0, 0.9375, 0.0397, 0.9062, 0.0397, 0.9063, 5.644e-07, 0.9375, 5.644e-07, 0.3437, 0.0397, 0.3125, 0.0397, 0.3125, 0.0, 0.3437, 0.0, 0.5, 0.9603, 0.5312, 0.9603, 0.5312, 1.0, 0.5, 1.0, 0.9062, 0.9603, 0.9375, 0.9603, 0.9375, 1.0, 0.9063, 1.0, 0.3125, 0.9603, 0.3437, 0.9603, 0.3437, 1.0, 0.3125, 1.0, 0.5, 0.0397, 0.4687, 0.0397, 0.4687, 0.0, 0.5, 0.0, 0.9062, 0.0397, 0.875, 0.0397, 0.875, 5.644e-07, 0.9063, 5.644e-07, 0.3125, 0.0397, 0.2812, 0.0397, 0.2812, 0.0, 0.3125, 0.0, 0.4687, 0.9603, 0.5, 0.9603, 0.5, 1.0, 0.4687, 1.0, 0.875, 0.9603, 0.9062, 0.9603, 0.9063, 1.0, 0.875, 1.0, 0.2812, 0.9603, 0.3125, 0.9603, 0.3125, 1.0, 0.2812, 1.0, 0.875, 0.0397, 0.8438, 0.0397, 0.8438, 5.644e-07, 0.875, 5.644e-07, 0.2812, 0.0397, 0.25, 0.0397, 0.25, 0.0, 0.2812, 0.0, 0.8438, 0.9603, 0.875, 0.9603, 0.875, 1.0, 0.8438, 1.0, 0.25, 0.9603, 0.2812, 0.9603, 0.2812, 1.0, 0.25, 1.0, 0.8438, 0.0397, 0.8125, 0.0397, 0.8125, 0.0, 0.8438, 5.644e-07, 0.25, 0.0397, 0.2187, 0.0397, 0.2187, 5.644e-07, 0.25, 0.0, 0.8125, 0.9603, 0.8438, 0.9603, 0.8438, 1.0, 0.8125, 1.0, 0.2187, 0.9603, 0.25, 0.9603, 0.25, 1.0, 0.2187, 1.0, 0.8125, 0.0397, 0.7813, 0.0397, 0.7813, 0.0, 0.8125, 0.0, 0.2187, 0.0397, 0.1875, 0.0397, 0.1875, 5.644e-07, 0.2187, 5.644e-07, 0.7813, 0.9603, 0.8125, 0.9603, 0.8125, 1.0, 0.7813, 1.0, 0.1875, 0.9603, 0.2187, 0.9603, 0.2187, 1.0, 0.1875, 1.0, 0.75, 0.9603, 0.7813, 0.9603, 0.7813, 1.0, 0.75, 1.0, 0.1562, 0.9603, 0.1875, 0.9603, 0.1875, 1.0, 0.1562, 1.0, 0.7813, 0.0397, 0.75, 0.0397, 0.75, 0.0, 0.7813, 0.0, 0.1875, 0.0397, 0.1562, 0.0397, 0.1562, 5.644e-07, 0.1875, 5.644e-07, 0.75, 0.0397, 0.7188, 0.0397, 0.7188, 0.0, 0.75, 0.0, 0.1562, 0.0397, 0.125, 0.0397, 0.125, 5.644e-07, 0.1562, 5.644e-07, 0.7188, 0.9603, 0.75, 0.9603, 0.75, 1.0, 0.7188, 1.0, 0.125, 0.9603, 0.1562, 0.9603, 0.1562, 1.0, 0.125, 1.0, 0.7188, 0.0397, 0.6875, 0.0397, 0.6875, 0.0, 0.7188, 0.0, 0.09375, 0.9603, 0.125, 0.9603, 0.125, 1.0, 0.09375, 1.0, 0.6875, 0.9603, 0.7188, 0.9603, 0.7188, 1.0, 0.6875, 1.0, 0.125, 0.0397, 0.09375, 0.0397, 0.09375, 5.644e-07, 0.125, 5.644e-07, 0.6875, 0.0397, 0.6563, 0.0397, 0.6563, 0.0, 0.6875, 0.0, 0.09375, 0.0397, 0.0625, 0.0397, 0.0625, 5.644e-07, 0.09375, 5.644e-07, 0.6563, 0.9603, 0.6875, 0.9603, 0.6875, 1.0, 0.6563, 1.0, 0.0625, 0.9603, 0.09375, 0.9603, 0.09375, 1.0, 0.0625, 1.0, 0.625, 0.9603, 0.6563, 0.9603, 0.6563, 1.0, 0.625, 1.0, 0.03125, 0.9603, 0.0625, 0.9603, 0.0625, 1.0, 0.03125, 1.0, 0.9687, 0.6315, 0.9687, 0.5658, 0.9687, 0.5658, 0.9687, 0.6315, 0.9687, 0.0397, 0.9687, 0.0397, 0.9687, 0.0397, 0.9687, 0.0397, 0.9687, 0.1055, 0.9687, 0.0397, 0.9687, 0.0397, 0.9687, 0.1055, 0.9687, 0.5658, 0.9687, 0.5, 0.9687, 0.5, 0.9687, 0.5658, 0.9687, 0.5, 0.9687, 0.4342, 0.9687, 0.4342, 0.9687, 0.5, 0.9688, 1.0, 0.9687, 0.9603, 0.9687, 0.9603, 0.9688, 1.0, 0.9687, 0.9603, 0.9687, 0.9603, 0.9687, 0.9603, 0.9687, 0.9603, 0.9687, 0.9603, 0.9687, 0.8945, 0.9687, 0.8945, 0.9687, 0.9603, 0.9687, 0.0397, 0.9687, 0.0397, 0.9687, 0.0397, 0.9687, 0.0397, 0.9687, 0.4342, 0.9687, 0.3685, 0.9687, 0.3685, 0.9687, 0.4342, 0.9687, 0.8945, 0.9687, 0.8288, 0.9687, 0.8288, 0.9687, 0.8945, 0.9687, 0.3685, 0.9687, 0.3027, 0.9687, 0.3027, 0.9687, 0.3685, 0.9687, 0.8288, 0.9687, 0.763, 0.9687, 0.763, 0.9687, 0.8288, 0.9687, 0.3027, 0.9687, 0.237, 0.9687, 0.237, 0.9687, 0.3027, 0.9687, 0.763, 0.9687, 0.6973, 0.9687, 0.6973, 0.9687, 0.763, 0.9687, 0.9603, 0.9687, 0.9603, 0.9687, 0.9603, 0.9687, 0.9603, 0.9687, 0.237, 0.9687, 0.1712, 0.9687, 0.1712, 0.9687, 0.237, 0.9687, 0.9603, 0.9687, 0.9603, 0.9687, 0.9603, 0.9687, 0.9603, 0.9687, 0.6973, 0.9687, 0.6315, 0.9687, 0.6315, 0.9687, 0.6973, 0.9687, 0.0397, 0.9688, 5.644e-07, 0.9688, 5.644e-07, 0.9687, 0.0397, 0.9687, 0.0397, 0.9687, 0.0397, 0.9687, 0.0397, 0.9687, 0.0397, 0.9687, 0.1712, 0.9687, 0.1055, 0.9687, 0.1055, 0.9687, 0.1712])
me_sphere.materials.append(mat_starscape)
me_sphere.use_remesh_preserve_volume = False
me_sphere.use_remesh_preserve_attributes = False
me_sphere.use_mirror_vertex_groups = False
me_sphere.update()

# ---- objects
ob_sphere = bpy.data.objects.new('Sphere', me_sphere)
ob_lamp = bpy.data.objects.new('Lamp', light_lamp)
ob_camera = bpy.data.objects.new('Camera', cam_camera)

# ---- transforms, parenting, visibility, modifiers, constraints
ob_sphere.location = (0.0, 0.0, 0.0)
ob_sphere.scale = (4.57, 4.57, 4.57)
ob_sphere.lineart.crease_threshold = 0.0
ob_lamp.location = (4.076, 1.005, 5.904)
ob_lamp.rotation_euler = (0.6503, 0.05522, 1.866)
ob_lamp.lock_rotations_4d = False
ob_lamp.empty_display_type = 'ARROWS'
ob_lamp.color = (0.0, 0.0, 0.0, 0.0)
ob_lamp.lineart.crease_threshold = 0.0
ob_camera.location = (7.481, -6.508, 5.344)
ob_camera.rotation_euler = (1.109, 0.0, 0.8149)
ob_camera.lock_rotations_4d = False
ob_camera.empty_display_type = 'ARROWS'
ob_camera.color = (0.0, 0.0, 0.0, 0.0)
ob_camera.display_type = 'WIRE'
ob_camera.lineart.crease_threshold = 0.0

# ---- collection membership
col_collection_1.objects.link(ob_sphere)
col_collection_1.objects.link(ob_lamp)
col_collection_1.objects.link(ob_camera)

# ---- scene / render settings (as saved in the file)
scene.camera = ob_camera
scene.frame_start = 1; scene.frame_end = 250; scene.frame_set(1)
scene.render.engine = 'BLENDER_EEVEE_NEXT'
scene.render.resolution_percentage = 50
scene.render.dither_intensity = 0.0
scene.cycles.use_denoising = False
scene.cycles.samples = 128
scene.cycles.sampling_pattern = 'TABULATED_SOBOL'
scene.cycles.use_adaptive_sampling = False
scene.cycles.use_light_tree = False
scene.cycles.blur_glossy = 0.0
scene.cycles.sample_clamp_indirect = 0.0
scene.view_settings.view_transform = 'Standard'
bpy.context.view_layer.update()
